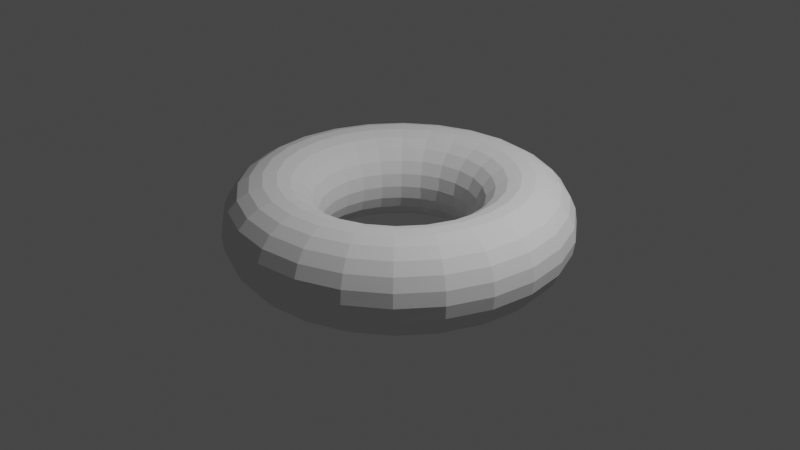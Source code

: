 # Source: airflow_tubes_v0_1.blend  (saved by Blender 3.4.6; exported with 4.5.12 LTS)
import bpy
from mathutils import Matrix  # noqa: F401  (used for matrix-valued properties, if any)

bpy.ops.wm.read_factory_settings(use_empty=True)
scene = bpy.context.scene
scene.name = 'Scene'

# ---- collections
col_collection = bpy.data.collections.new('Collection'); scene.collection.children.link(col_collection)

# ---- world
world_world = bpy.data.worlds.new('World'); scene.world = world_world
world_world.use_nodes = True; world_world.node_tree.nodes.clear()
_N = world_world.node_tree.nodes; _L = world_world.node_tree.links
n0 = _N.new('ShaderNodeOutputWorld'); n0.name = 'World Output'; n0.location = (300, 300)
n1 = _N.new('ShaderNodeBackground'); n1.name = 'Background'; n1.location = (10, 300)
n1.inputs[0].default_value = (0.05088, 0.05088, 0.05088, 1.0)
_L.new(n1.outputs[0], n0.inputs[0])
n0.is_active_output = True
world_world.color = (0.05088, 0.05088, 0.05088)
world_world.use_sun_shadow = False
world_world.sun_shadow_jitter_overblur = 0.0

# ---- cameras
cam_camera = bpy.data.cameras.new('Camera')
cam_camera.clip_end = 100.0
cam_camera.ortho_scale = 7.314

# ---- lights
light_light = bpy.data.lights.new('Light', 'POINT')
light_light.transmission_factor = 0.0
light_light.energy = 1000.0
light_light.shadow_soft_size = 0.1
light_light.shadow_maximum_resolution = 0.006
light_light.use_absolute_resolution = True

# ---- meshes
me_torus = bpy.data.meshes.new('Torus')
me_torus.from_pydata([(1.79, 0.0, 0.0), (1.77, 0.0, 0.1409), (1.711, 0.0, 0.2703), (1.617, 0.0, 0.3779), (1.498, 0.0, 0.4548), (1.361, 0.0, 0.4949), (1.219, 0.0, 0.4949), (1.082, 0.0, 0.4548), (0.9626, 0.0, 0.3779), (0.8694, 0.0, 0.2703), (0.8103, 0.0, 0.1409), (0.79, 0.0, 2.833e-16), (0.8103, 0.0, -0.1409), (0.8694, 0.0, -0.2703), (0.9626, 0.0, -0.3779), (1.082, 0.0, -0.4548), (1.219, 0.0, -0.4949), (1.361, 0.0, -0.4949), (1.498, 0.0, -0.4548), (1.617, 0.0, -0.3779), (1.711, 0.0, -0.2703), (1.77, 0.0, -0.1409), (1.729, 0.4633, 0.0), (1.709, 0.458, 0.1409), (1.652, 0.4427, 0.2703), (1.562, 0.4186, 0.3779), (1.447, 0.3876, 0.4548), (1.315, 0.3523, 0.4949), (1.177, 0.3155, 0.4949), (1.045, 0.2801, 0.4548), (0.9298, 0.2491, 0.3779), (0.8397, 0.225, 0.2703), (0.7826, 0.2097, 0.1409), (0.7631, 0.2045, 2.833e-16), (0.7826, 0.2097, -0.1409), (0.8397, 0.225, -0.2703), (0.9298, 0.2491, -0.3779), (1.045, 0.2801, -0.4548), (1.177, 0.3155, -0.4949), (1.315, 0.3523, -0.4949), (1.447, 0.3876, -0.4548), (1.562, 0.4186, -0.3779), (1.652, 0.4427, -0.2703), (1.709, 0.458, -0.1409), (1.55, 0.895, 0.0), (1.533, 0.8849, 0.1409), (1.481, 0.8553, 0.2703), (1.401, 0.8087, 0.3779), (1.297, 0.7489, 0.4548), (1.179, 0.6806, 0.4949), (1.056, 0.6094, 0.4949), (0.9373, 0.5411, 0.4548), (0.8336, 0.4813, 0.3779), (0.7529, 0.4347, 0.2703), (0.7017, 0.4051, 0.1409), (0.6842, 0.395, 2.833e-16), (0.7017, 0.4051, -0.1409), (0.7529, 0.4347, -0.2703), (0.8336, 0.4813, -0.3779), (0.9373, 0.5411, -0.4548), (1.056, 0.6094, -0.4949), (1.179, 0.6806, -0.4949), (1.297, 0.7489, -0.4548), (1.401, 0.8087, -0.3779), (1.481, 0.8553, -0.2703), (1.533, 0.8849, -0.1409), (1.266, 1.266, 0.0), (1.251, 1.251, 0.1409), (1.21, 1.21, 0.2703), (1.144, 1.144, 0.3779), (1.059, 1.059, 0.4548), (0.9625, 0.9625, 0.4949), (0.8619, 0.8619, 0.4949), (0.7653, 0.7653, 0.4548), (0.6806, 0.6806, 0.3779), (0.6147, 0.6147, 0.2703), (0.5729, 0.5729, 0.1409), (0.5586, 0.5586, 2.833e-16), (0.5729, 0.5729, -0.1409), (0.6147, 0.6147, -0.2703), (0.6806, 0.6806, -0.3779), (0.7653, 0.7653, -0.4548), (0.8619, 0.8619, -0.4949), (0.9625, 0.9625, -0.4949), (1.059, 1.059, -0.4548), (1.144, 1.144, -0.3779), (1.21, 1.21, -0.2703), (1.251, 1.251, -0.1409), (0.895, 1.55, 0.0), (0.8849, 1.533, 0.1409), (0.8553, 1.481, 0.2703), (0.8087, 1.401, 0.3779), (0.7489, 1.297, 0.4548), (0.6806, 1.179, 0.4949), (0.6094, 1.056, 0.4949), (0.5411, 0.9373, 0.4548), (0.4813, 0.8336, 0.3779), (0.4347, 0.7529, 0.2703), (0.4051, 0.7017, 0.1409), (0.395, 0.6842, 2.833e-16), (0.4051, 0.7017, -0.1409), (0.4347, 0.7529, -0.2703), (0.4813, 0.8336, -0.3779), (0.5411, 0.9373, -0.4548), (0.6094, 1.056, -0.4949), (0.6806, 1.179, -0.4949), (0.7489, 1.297, -0.4548), (0.8087, 1.401, -0.3779), (0.8553, 1.481, -0.2703), (0.8849, 1.533, -0.1409), (0.4633, 1.729, 0.0), (0.458, 1.709, 0.1409), (0.4427, 1.652, 0.2703), (0.4186, 1.562, 0.3779), (0.3876, 1.447, 0.4548), (0.3523, 1.315, 0.4949), (0.3155, 1.177, 0.4949), (0.2801, 1.045, 0.4548), (0.2491, 0.9298, 0.3779), (0.225, 0.8397, 0.2703), (0.2097, 0.7826, 0.1409), (0.2045, 0.7631, 2.833e-16), (0.2097, 0.7826, -0.1409), (0.225, 0.8397, -0.2703), (0.2491, 0.9298, -0.3779), (0.2801, 1.045, -0.4548), (0.3155, 1.177, -0.4949), (0.3523, 1.315, -0.4949), (0.3876, 1.447, -0.4548), (0.4186, 1.562, -0.3779), (0.4427, 1.652, -0.2703), (0.458, 1.709, -0.1409), (1.351e-07, 1.79, 0.0), (1.336e-07, 1.77, 0.1409), (1.291e-07, 1.711, 0.2703), (1.221e-07, 1.617, 0.3779), (1.131e-07, 1.498, 0.4548), (1.028e-07, 1.361, 0.4949), (9.202e-08, 1.219, 0.4949), (8.171e-08, 1.082, 0.4548), (7.267e-08, 0.9626, 0.3779), (6.564e-08, 0.8694, 0.2703), (6.117e-08, 0.8103, 0.1409), (5.964e-08, 0.79, 2.833e-16), (6.117e-08, 0.8103, -0.1409), (6.564e-08, 0.8694, -0.2703), (7.267e-08, 0.9626, -0.3779), (8.171e-08, 1.082, -0.4548), (9.202e-08, 1.219, -0.4949), (1.028e-07, 1.361, -0.4949), (1.131e-07, 1.498, -0.4548), (1.221e-07, 1.617, -0.3779), (1.291e-07, 1.711, -0.2703), (1.336e-07, 1.77, -0.1409), (-0.4633, 1.729, 0.0), (-0.458, 1.709, 0.1409), (-0.4427, 1.652, 0.2703), (-0.4186, 1.562, 0.3779), (-0.3876, 1.447, 0.4548), (-0.3523, 1.315, 0.4949), (-0.3155, 1.177, 0.4949), (-0.2801, 1.045, 0.4548), (-0.2491, 0.9298, 0.3779), (-0.225, 0.8398, 0.2703), (-0.2097, 0.7826, 0.1409), (-0.2045, 0.7631, 2.833e-16), (-0.2097, 0.7826, -0.1409), (-0.225, 0.8398, -0.2703), (-0.2491, 0.9298, -0.3779), (-0.2801, 1.045, -0.4548), (-0.3155, 1.177, -0.4949), (-0.3523, 1.315, -0.4949), (-0.3876, 1.447, -0.4548), (-0.4186, 1.562, -0.3779), (-0.4427, 1.652, -0.2703), (-0.458, 1.709, -0.1409), (-0.895, 1.55, 0.0), (-0.8849, 1.533, 0.1409), (-0.8553, 1.481, 0.2703), (-0.8087, 1.401, 0.3779), (-0.7489, 1.297, 0.4548), (-0.6806, 1.179, 0.4949), (-0.6094, 1.056, 0.4949), (-0.5411, 0.9373, 0.4548), (-0.4813, 0.8336, 0.3779), (-0.4347, 0.7529, 0.2703), (-0.4051, 0.7017, 0.1409), (-0.395, 0.6842, 2.833e-16), (-0.4051, 0.7017, -0.1409), (-0.4347, 0.7529, -0.2703), (-0.4813, 0.8336, -0.3779), (-0.5411, 0.9373, -0.4548), (-0.6094, 1.056, -0.4949), (-0.6806, 1.179, -0.4949), (-0.7489, 1.297, -0.4548), (-0.8087, 1.401, -0.3779), (-0.8553, 1.481, -0.2703), (-0.8849, 1.533, -0.1409), (-1.266, 1.266, 0.0), (-1.251, 1.251, 0.1409), (-1.21, 1.21, 0.2703), (-1.144, 1.144, 0.3779), (-1.059, 1.059, 0.4548), (-0.9625, 0.9625, 0.4949), (-0.8619, 0.8619, 0.4949), (-0.7653, 0.7653, 0.4548), (-0.6806, 0.6806, 0.3779), (-0.6147, 0.6147, 0.2703), (-0.5729, 0.5729, 0.1409), (-0.5586, 0.5586, 2.833e-16), (-0.5729, 0.5729, -0.1409), (-0.6147, 0.6147, -0.2703), (-0.6806, 0.6806, -0.3779), (-0.7653, 0.7653, -0.4548), (-0.8619, 0.8619, -0.4949), (-0.9625, 0.9625, -0.4949), (-1.059, 1.059, -0.4548), (-1.144, 1.144, -0.3779), (-1.21, 1.21, -0.2703), (-1.251, 1.251, -0.1409), (-1.55, 0.895, 0.0), (-1.533, 0.8849, 0.1409), (-1.481, 0.8553, 0.2703), (-1.401, 0.8087, 0.3779), (-1.297, 0.7489, 0.4548), (-1.179, 0.6806, 0.4949), (-1.056, 0.6094, 0.4949), (-0.9373, 0.5411, 0.4548), (-0.8336, 0.4813, 0.3779), (-0.7529, 0.4347, 0.2703), (-0.7017, 0.4051, 0.1409), (-0.6842, 0.395, 2.833e-16), (-0.7017, 0.4051, -0.1409), (-0.7529, 0.4347, -0.2703), (-0.8336, 0.4813, -0.3779), (-0.9373, 0.5411, -0.4548), (-1.056, 0.6094, -0.4949), (-1.179, 0.6806, -0.4949), (-1.297, 0.7489, -0.4548), (-1.401, 0.8087, -0.3779), (-1.481, 0.8553, -0.2703), (-1.533, 0.8849, -0.1409), (-1.729, 0.4633, 0.0), (-1.709, 0.458, 0.1409), (-1.652, 0.4427, 0.2703), (-1.562, 0.4186, 0.3779), (-1.447, 0.3876, 0.4548), (-1.315, 0.3523, 0.4949), (-1.177, 0.3155, 0.4949), (-1.045, 0.2801, 0.4548), (-0.9298, 0.2491, 0.3779), (-0.8398, 0.225, 0.2703), (-0.7826, 0.2097, 0.1409), (-0.7631, 0.2045, 2.833e-16), (-0.7826, 0.2097, -0.1409), (-0.8398, 0.225, -0.2703), (-0.9298, 0.2491, -0.3779), (-1.045, 0.2801, -0.4548), (-1.177, 0.3155, -0.4949), (-1.315, 0.3523, -0.4949), (-1.447, 0.3876, -0.4548), (-1.562, 0.4186, -0.3779), (-1.652, 0.4427, -0.2703), (-1.709, 0.458, -0.1409), (-1.79, 1.565e-07, 0.0), (-1.77, 1.547e-07, 0.1409), (-1.711, 1.495e-07, 0.2703), (-1.617, 1.414e-07, 0.3779), (-1.498, 1.309e-07, 0.4548), (-1.361, 1.19e-07, 0.4949), (-1.219, 1.066e-07, 0.4949), (-1.082, 9.462e-08, 0.4548), (-0.9626, 8.415e-08, 0.3779), (-0.8694, 7.6e-08, 0.2703), (-0.8103, 7.083e-08, 0.1409), (-0.79, 6.906e-08, 2.833e-16), (-0.8103, 7.083e-08, -0.1409), (-0.8694, 7.6e-08, -0.2703), (-0.9626, 8.415e-08, -0.3779), (-1.082, 9.462e-08, -0.4548), (-1.219, 1.066e-07, -0.4949), (-1.361, 1.19e-07, -0.4949), (-1.498, 1.309e-07, -0.4548), (-1.617, 1.414e-07, -0.3779), (-1.711, 1.495e-07, -0.2703), (-1.77, 1.547e-07, -0.1409), (-1.729, -0.4633, 0.0), (-1.709, -0.458, 0.1409), (-1.652, -0.4427, 0.2703), (-1.562, -0.4186, 0.3779), (-1.447, -0.3876, 0.4548), (-1.315, -0.3523, 0.4949), (-1.177, -0.3155, 0.4949), (-1.045, -0.2801, 0.4548), (-0.9298, -0.2491, 0.3779), (-0.8398, -0.225, 0.2703), (-0.7826, -0.2097, 0.1409), (-0.7631, -0.2045, 2.833e-16), (-0.7826, -0.2097, -0.1409), (-0.8398, -0.225, -0.2703), (-0.9298, -0.2491, -0.3779), (-1.045, -0.2801, -0.4548), (-1.177, -0.3155, -0.4949), (-1.315, -0.3523, -0.4949), (-1.447, -0.3876, -0.4548), (-1.562, -0.4186, -0.3779), (-1.652, -0.4427, -0.2703), (-1.709, -0.458, -0.1409), (-1.55, -0.895, 0.0), (-1.533, -0.8849, 0.1409), (-1.481, -0.8553, 0.2703), (-1.401, -0.8087, 0.3779), (-1.297, -0.7489, 0.4548), (-1.179, -0.6806, 0.4949), (-1.056, -0.6094, 0.4949), (-0.9373, -0.5411, 0.4548), (-0.8336, -0.4813, 0.3779), (-0.7529, -0.4347, 0.2703), (-0.7017, -0.4051, 0.1409), (-0.6842, -0.395, 2.833e-16), (-0.7017, -0.4051, -0.1409), (-0.7529, -0.4347, -0.2703), (-0.8336, -0.4813, -0.3779), (-0.9373, -0.5411, -0.4548), (-1.056, -0.6094, -0.4949), (-1.179, -0.6806, -0.4949), (-1.297, -0.7489, -0.4548), (-1.401, -0.8087, -0.3779), (-1.481, -0.8553, -0.2703), (-1.533, -0.8849, -0.1409), (-1.266, -1.266, 0.0), (-1.251, -1.251, 0.1409), (-1.21, -1.21, 0.2703), (-1.144, -1.144, 0.3779), (-1.059, -1.059, 0.4548), (-0.9625, -0.9625, 0.4949), (-0.8619, -0.8619, 0.4949), (-0.7653, -0.7653, 0.4548), (-0.6806, -0.6806, 0.3779), (-0.6147, -0.6147, 0.2703), (-0.5729, -0.5729, 0.1409), (-0.5586, -0.5586, 2.833e-16), (-0.5729, -0.5729, -0.1409), (-0.6147, -0.6147, -0.2703), (-0.6806, -0.6806, -0.3779), (-0.7653, -0.7653, -0.4548), (-0.8619, -0.8619, -0.4949), (-0.9625, -0.9625, -0.4949), (-1.059, -1.059, -0.4548), (-1.144, -1.144, -0.3779), (-1.21, -1.21, -0.2703), (-1.251, -1.251, -0.1409), (-0.895, -1.55, 0.0), (-0.8849, -1.533, 0.1409), (-0.8553, -1.481, 0.2703), (-0.8087, -1.401, 0.3779), (-0.7489, -1.297, 0.4548), (-0.6806, -1.179, 0.4949), (-0.6094, -1.056, 0.4949), (-0.5411, -0.9373, 0.4548), (-0.4813, -0.8336, 0.3779), (-0.4347, -0.7529, 0.2703), (-0.4051, -0.7017, 0.1409), (-0.395, -0.6842, 2.833e-16), (-0.4051, -0.7017, -0.1409), (-0.4347, -0.7529, -0.2703), (-0.4813, -0.8336, -0.3779), (-0.5411, -0.9373, -0.4548), (-0.6094, -1.056, -0.4949), (-0.6806, -1.179, -0.4949), (-0.7489, -1.297, -0.4548), (-0.8087, -1.401, -0.3779), (-0.8553, -1.481, -0.2703), (-0.8849, -1.533, -0.1409), (-0.4633, -1.729, 0.0), (-0.458, -1.709, 0.1409), (-0.4427, -1.652, 0.2703), (-0.4186, -1.562, 0.3779), (-0.3876, -1.447, 0.4548), (-0.3523, -1.315, 0.4949), (-0.3155, -1.177, 0.4949), (-0.2801, -1.045, 0.4548), (-0.2491, -0.9298, 0.3779), (-0.225, -0.8397, 0.2703), (-0.2097, -0.7826, 0.1409), (-0.2045, -0.7631, 2.833e-16), (-0.2097, -0.7826, -0.1409), (-0.225, -0.8397, -0.2703), (-0.2491, -0.9298, -0.3779), (-0.2801, -1.045, -0.4548), (-0.3155, -1.177, -0.4949), (-0.3523, -1.315, -0.4949), (-0.3876, -1.447, -0.4548), (-0.4186, -1.562, -0.3779), (-0.4427, -1.652, -0.2703), (-0.458, -1.709, -0.1409), (1.351e-07, -1.79, 0.0), (1.336e-07, -1.77, 0.1409), (1.291e-07, -1.711, 0.2703), (1.221e-07, -1.617, 0.3779), (1.131e-07, -1.498, 0.4548), (1.028e-07, -1.361, 0.4949), (9.202e-08, -1.219, 0.4949), (8.171e-08, -1.082, 0.4548), (7.267e-08, -0.9626, 0.3779), (6.564e-08, -0.8694, 0.2703), (6.117e-08, -0.8103, 0.1409), (5.964e-08, -0.79, 2.833e-16), (6.117e-08, -0.8103, -0.1409), (6.564e-08, -0.8694, -0.2703), (7.267e-08, -0.9626, -0.3779), (8.171e-08, -1.082, -0.4548), (9.202e-08, -1.219, -0.4949), (1.028e-07, -1.361, -0.4949), (1.131e-07, -1.498, -0.4548), (1.221e-07, -1.617, -0.3779), (1.291e-07, -1.711, -0.2703), (1.336e-07, -1.77, -0.1409), (0.4633, -1.729, 0.0), (0.458, -1.709, 0.1409), (0.4427, -1.652, 0.2703), (0.4186, -1.562, 0.3779), (0.3876, -1.447, 0.4548), (0.3523, -1.315, 0.4949), (0.3155, -1.177, 0.4949), (0.2801, -1.045, 0.4548), (0.2491, -0.9298, 0.3779), (0.225, -0.8398, 0.2703), (0.2097, -0.7826, 0.1409), (0.2045, -0.7631, 2.833e-16), (0.2097, -0.7826, -0.1409), (0.225, -0.8398, -0.2703), (0.2491, -0.9298, -0.3779), (0.2801, -1.045, -0.4548), (0.3155, -1.177, -0.4949), (0.3523, -1.315, -0.4949), (0.3876, -1.447, -0.4548), (0.4186, -1.562, -0.3779), (0.4427, -1.652, -0.2703), (0.458, -1.709, -0.1409), (0.895, -1.55, 0.0), (0.8849, -1.533, 0.1409), (0.8553, -1.481, 0.2703), (0.8087, -1.401, 0.3779), (0.7489, -1.297, 0.4548), (0.6806, -1.179, 0.4949), (0.6094, -1.056, 0.4949), (0.5411, -0.9373, 0.4548), (0.4813, -0.8336, 0.3779), (0.4347, -0.7529, 0.2703), (0.4051, -0.7017, 0.1409), (0.395, -0.6842, 2.833e-16), (0.4051, -0.7017, -0.1409), (0.4347, -0.7529, -0.2703), (0.4813, -0.8336, -0.3779), (0.5411, -0.9373, -0.4548), (0.6094, -1.056, -0.4949), (0.6806, -1.179, -0.4949), (0.7489, -1.297, -0.4548), (0.8087, -1.401, -0.3779), (0.8553, -1.481, -0.2703), (0.8849, -1.533, -0.1409), (1.266, -1.266, 0.0), (1.251, -1.251, 0.1409), (1.21, -1.21, 0.2703), (1.144, -1.144, 0.3779), (1.059, -1.059, 0.4548), (0.9625, -0.9625, 0.4949), (0.8619, -0.8619, 0.4949), (0.7653, -0.7653, 0.4548), (0.6806, -0.6806, 0.3779), (0.6147, -0.6147, 0.2703), (0.5729, -0.5729, 0.1409), (0.5586, -0.5586, 2.833e-16), (0.5729, -0.5729, -0.1409), (0.6147, -0.6147, -0.2703), (0.6806, -0.6806, -0.3779), (0.7653, -0.7653, -0.4548), (0.8619, -0.8619, -0.4949), (0.9625, -0.9625, -0.4949), (1.059, -1.059, -0.4548), (1.144, -1.144, -0.3779), (1.21, -1.21, -0.2703), (1.251, -1.251, -0.1409), (1.55, -0.895, 0.0), (1.533, -0.8849, 0.1409), (1.481, -0.8553, 0.2703), (1.401, -0.8087, 0.3779), (1.297, -0.7489, 0.4548), (1.179, -0.6806, 0.4949), (1.056, -0.6094, 0.4949), (0.9373, -0.5411, 0.4548), (0.8336, -0.4813, 0.3779), (0.7529, -0.4347, 0.2703), (0.7017, -0.4051, 0.1409), (0.6842, -0.395, 2.833e-16), (0.7017, -0.4051, -0.1409), (0.7529, -0.4347, -0.2703), (0.8336, -0.4813, -0.3779), (0.9373, -0.5411, -0.4548), (1.056, -0.6094, -0.4949), (1.179, -0.6806, -0.4949), (1.297, -0.7489, -0.4548), (1.401, -0.8087, -0.3779), (1.481, -0.8553, -0.2703), (1.533, -0.8849, -0.1409), (1.729, -0.4633, 0.0), (1.709, -0.458, 0.1409), (1.652, -0.4427, 0.2703), (1.562, -0.4186, 0.3779), (1.447, -0.3876, 0.4548), (1.315, -0.3523, 0.4949), (1.177, -0.3155, 0.4949), (1.045, -0.2801, 0.4548), (0.9298, -0.2491, 0.3779), (0.8398, -0.225, 0.2703), (0.7826, -0.2097, 0.1409), (0.7631, -0.2045, 2.833e-16), (0.7826, -0.2097, -0.1409), (0.8398, -0.225, -0.2703), (0.9298, -0.2491, -0.3779), (1.045, -0.2801, -0.4548), (1.177, -0.3155, -0.4949), (1.315, -0.3523, -0.4949), (1.447, -0.3876, -0.4548), (1.562, -0.4186, -0.3779), (1.652, -0.4427, -0.2703), (1.709, -0.458, -0.1409)], [], [(0, 22, 23, 1), (1, 23, 24, 2), (2, 24, 25, 3), (3, 25, 26, 4), (4, 26, 27, 5), (5, 27, 28, 6), (6, 28, 29, 7), (7, 29, 30, 8), (8, 30, 31, 9), (9, 31, 32, 10), (10, 32, 33, 11), (11, 33, 34, 12), (12, 34, 35, 13), (13, 35, 36, 14), (14, 36, 37, 15), (15, 37, 38, 16), (16, 38, 39, 17), (17, 39, 40, 18), (18, 40, 41, 19), (19, 41, 42, 20), (20, 42, 43, 21), (21, 43, 22, 0), (22, 44, 45, 23), (23, 45, 46, 24), (24, 46, 47, 25), (25, 47, 48, 26), (26, 48, 49, 27), (27, 49, 50, 28), (28, 50, 51, 29), (29, 51, 52, 30), (30, 52, 53, 31), (31, 53, 54, 32), (32, 54, 55, 33), (33, 55, 56, 34), (34, 56, 57, 35), (35, 57, 58, 36), (36, 58, 59, 37), (37, 59, 60, 38), (38, 60, 61, 39), (39, 61, 62, 40), (40, 62, 63, 41), (41, 63, 64, 42), (42, 64, 65, 43), (43, 65, 44, 22), (44, 66, 67, 45), (45, 67, 68, 46), (46, 68, 69, 47), (47, 69, 70, 48), (48, 70, 71, 49), (49, 71, 72, 50), (50, 72, 73, 51), (51, 73, 74, 52), (52, 74, 75, 53), (53, 75, 76, 54), (54, 76, 77, 55), (55, 77, 78, 56), (56, 78, 79, 57), (57, 79, 80, 58), (58, 80, 81, 59), (59, 81, 82, 60), (60, 82, 83, 61), (61, 83, 84, 62), (62, 84, 85, 63), (63, 85, 86, 64), (64, 86, 87, 65), (65, 87, 66, 44), (66, 88, 89, 67), (67, 89, 90, 68), (68, 90, 91, 69), (69, 91, 92, 70), (70, 92, 93, 71), (71, 93, 94, 72), (72, 94, 95, 73), (73, 95, 96, 74), (74, 96, 97, 75), (75, 97, 98, 76), (76, 98, 99, 77), (77, 99, 100, 78), (78, 100, 101, 79), (79, 101, 102, 80), (80, 102, 103, 81), (81, 103, 104, 82), (82, 104, 105, 83), (83, 105, 106, 84), (84, 106, 107, 85), (85, 107, 108, 86), (86, 108, 109, 87), (87, 109, 88, 66), (88, 110, 111, 89), (89, 111, 112, 90), (90, 112, 113, 91), (91, 113, 114, 92), (92, 114, 115, 93), (93, 115, 116, 94), (94, 116, 117, 95), (95, 117, 118, 96), (96, 118, 119, 97), (97, 119, 120, 98), (98, 120, 121, 99), (99, 121, 122, 100), (100, 122, 123, 101), (101, 123, 124, 102), (102, 124, 125, 103), (103, 125, 126, 104), (104, 126, 127, 105), (105, 127, 128, 106), (106, 128, 129, 107), (107, 129, 130, 108), (108, 130, 131, 109), (109, 131, 110, 88), (110, 132, 133, 111), (111, 133, 134, 112), (112, 134, 135, 113), (113, 135, 136, 114), (114, 136, 137, 115), (115, 137, 138, 116), (116, 138, 139, 117), (117, 139, 140, 118), (118, 140, 141, 119), (119, 141, 142, 120), (120, 142, 143, 121), (121, 143, 144, 122), (122, 144, 145, 123), (123, 145, 146, 124), (124, 146, 147, 125), (125, 147, 148, 126), (126, 148, 149, 127), (127, 149, 150, 128), (128, 150, 151, 129), (129, 151, 152, 130), (130, 152, 153, 131), (131, 153, 132, 110), (132, 154, 155, 133), (133, 155, 156, 134), (134, 156, 157, 135), (135, 157, 158, 136), (136, 158, 159, 137), (137, 159, 160, 138), (138, 160, 161, 139), (139, 161, 162, 140), (140, 162, 163, 141), (141, 163, 164, 142), (142, 164, 165, 143), (143, 165, 166, 144), (144, 166, 167, 145), (145, 167, 168, 146), (146, 168, 169, 147), (147, 169, 170, 148), (148, 170, 171, 149), (149, 171, 172, 150), (150, 172, 173, 151), (151, 173, 174, 152), (152, 174, 175, 153), (153, 175, 154, 132), (154, 176, 177, 155), (155, 177, 178, 156), (156, 178, 179, 157), (157, 179, 180, 158), (158, 180, 181, 159), (159, 181, 182, 160), (160, 182, 183, 161), (161, 183, 184, 162), (162, 184, 185, 163), (163, 185, 186, 164), (164, 186, 187, 165), (165, 187, 188, 166), (166, 188, 189, 167), (167, 189, 190, 168), (168, 190, 191, 169), (169, 191, 192, 170), (170, 192, 193, 171), (171, 193, 194, 172), (172, 194, 195, 173), (173, 195, 196, 174), (174, 196, 197, 175), (175, 197, 176, 154), (176, 198, 199, 177), (177, 199, 200, 178), (178, 200, 201, 179), (179, 201, 202, 180), (180, 202, 203, 181), (181, 203, 204, 182), (182, 204, 205, 183), (183, 205, 206, 184), (184, 206, 207, 185), (185, 207, 208, 186), (186, 208, 209, 187), (187, 209, 210, 188), (188, 210, 211, 189), (189, 211, 212, 190), (190, 212, 213, 191), (191, 213, 214, 192), (192, 214, 215, 193), (193, 215, 216, 194), (194, 216, 217, 195), (195, 217, 218, 196), (196, 218, 219, 197), (197, 219, 198, 176), (198, 220, 221, 199), (199, 221, 222, 200), (200, 222, 223, 201), (201, 223, 224, 202), (202, 224, 225, 203), (203, 225, 226, 204), (204, 226, 227, 205), (205, 227, 228, 206), (206, 228, 229, 207), (207, 229, 230, 208), (208, 230, 231, 209), (209, 231, 232, 210), (210, 232, 233, 211), (211, 233, 234, 212), (212, 234, 235, 213), (213, 235, 236, 214), (214, 236, 237, 215), (215, 237, 238, 216), (216, 238, 239, 217), (217, 239, 240, 218), (218, 240, 241, 219), (219, 241, 220, 198), (220, 242, 243, 221), (221, 243, 244, 222), (222, 244, 245, 223), (223, 245, 246, 224), (224, 246, 247, 225), (225, 247, 248, 226), (226, 248, 249, 227), (227, 249, 250, 228), (228, 250, 251, 229), (229, 251, 252, 230), (230, 252, 253, 231), (231, 253, 254, 232), (232, 254, 255, 233), (233, 255, 256, 234), (234, 256, 257, 235), (235, 257, 258, 236), (236, 258, 259, 237), (237, 259, 260, 238), (238, 260, 261, 239), (239, 261, 262, 240), (240, 262, 263, 241), (241, 263, 242, 220), (242, 264, 265, 243), (243, 265, 266, 244), (244, 266, 267, 245), (245, 267, 268, 246), (246, 268, 269, 247), (247, 269, 270, 248), (248, 270, 271, 249), (249, 271, 272, 250), (250, 272, 273, 251), (251, 273, 274, 252), (252, 274, 275, 253), (253, 275, 276, 254), (254, 276, 277, 255), (255, 277, 278, 256), (256, 278, 279, 257), (257, 279, 280, 258), (258, 280, 281, 259), (259, 281, 282, 260), (260, 282, 283, 261), (261, 283, 284, 262), (262, 284, 285, 263), (263, 285, 264, 242), (264, 286, 287, 265), (265, 287, 288, 266), (266, 288, 289, 267), (267, 289, 290, 268), (268, 290, 291, 269), (269, 291, 292, 270), (270, 292, 293, 271), (271, 293, 294, 272), (272, 294, 295, 273), (273, 295, 296, 274), (274, 296, 297, 275), (275, 297, 298, 276), (276, 298, 299, 277), (277, 299, 300, 278), (278, 300, 301, 279), (279, 301, 302, 280), (280, 302, 303, 281), (281, 303, 304, 282), (282, 304, 305, 283), (283, 305, 306, 284), (284, 306, 307, 285), (285, 307, 286, 264), (286, 308, 309, 287), (287, 309, 310, 288), (288, 310, 311, 289), (289, 311, 312, 290), (290, 312, 313, 291), (291, 313, 314, 292), (292, 314, 315, 293), (293, 315, 316, 294), (294, 316, 317, 295), (295, 317, 318, 296), (296, 318, 319, 297), (297, 319, 320, 298), (298, 320, 321, 299), (299, 321, 322, 300), (300, 322, 323, 301), (301, 323, 324, 302), (302, 324, 325, 303), (303, 325, 326, 304), (304, 326, 327, 305), (305, 327, 328, 306), (306, 328, 329, 307), (307, 329, 308, 286), (308, 330, 331, 309), (309, 331, 332, 310), (310, 332, 333, 311), (311, 333, 334, 312), (312, 334, 335, 313), (313, 335, 336, 314), (314, 336, 337, 315), (315, 337, 338, 316), (316, 338, 339, 317), (317, 339, 340, 318), (318, 340, 341, 319), (319, 341, 342, 320), (320, 342, 343, 321), (321, 343, 344, 322), (322, 344, 345, 323), (323, 345, 346, 324), (324, 346, 347, 325), (325, 347, 348, 326), (326, 348, 349, 327), (327, 349, 350, 328), (328, 350, 351, 329), (329, 351, 330, 308), (330, 352, 353, 331), (331, 353, 354, 332), (332, 354, 355, 333), (333, 355, 356, 334), (334, 356, 357, 335), (335, 357, 358, 336), (336, 358, 359, 337), (337, 359, 360, 338), (338, 360, 361, 339), (339, 361, 362, 340), (340, 362, 363, 341), (341, 363, 364, 342), (342, 364, 365, 343), (343, 365, 366, 344), (344, 366, 367, 345), (345, 367, 368, 346), (346, 368, 369, 347), (347, 369, 370, 348), (348, 370, 371, 349), (349, 371, 372, 350), (350, 372, 373, 351), (351, 373, 352, 330), (352, 374, 375, 353), (353, 375, 376, 354), (354, 376, 377, 355), (355, 377, 378, 356), (356, 378, 379, 357), (357, 379, 380, 358), (358, 380, 381, 359), (359, 381, 382, 360), (360, 382, 383, 361), (361, 383, 384, 362), (362, 384, 385, 363), (363, 385, 386, 364), (364, 386, 387, 365), (365, 387, 388, 366), (366, 388, 389, 367), (367, 389, 390, 368), (368, 390, 391, 369), (369, 391, 392, 370), (370, 392, 393, 371), (371, 393, 394, 372), (372, 394, 395, 373), (373, 395, 374, 352), (374, 396, 397, 375), (375, 397, 398, 376), (376, 398, 399, 377), (377, 399, 400, 378), (378, 400, 401, 379), (379, 401, 402, 380), (380, 402, 403, 381), (381, 403, 404, 382), (382, 404, 405, 383), (383, 405, 406, 384), (384, 406, 407, 385), (385, 407, 408, 386), (386, 408, 409, 387), (387, 409, 410, 388), (388, 410, 411, 389), (389, 411, 412, 390), (390, 412, 413, 391), (391, 413, 414, 392), (392, 414, 415, 393), (393, 415, 416, 394), (394, 416, 417, 395), (395, 417, 396, 374), (396, 418, 419, 397), (397, 419, 420, 398), (398, 420, 421, 399), (399, 421, 422, 400), (400, 422, 423, 401), (401, 423, 424, 402), (402, 424, 425, 403), (403, 425, 426, 404), (404, 426, 427, 405), (405, 427, 428, 406), (406, 428, 429, 407), (407, 429, 430, 408), (408, 430, 431, 409), (409, 431, 432, 410), (410, 432, 433, 411), (411, 433, 434, 412), (412, 434, 435, 413), (413, 435, 436, 414), (414, 436, 437, 415), (415, 437, 438, 416), (416, 438, 439, 417), (417, 439, 418, 396), (418, 440, 441, 419), (419, 441, 442, 420), (420, 442, 443, 421), (421, 443, 444, 422), (422, 444, 445, 423), (423, 445, 446, 424), (424, 446, 447, 425), (425, 447, 448, 426), (426, 448, 449, 427), (427, 449, 450, 428), (428, 450, 451, 429), (429, 451, 452, 430), (430, 452, 453, 431), (431, 453, 454, 432), (432, 454, 455, 433), (433, 455, 456, 434), (434, 456, 457, 435), (435, 457, 458, 436), (436, 458, 459, 437), (437, 459, 460, 438), (438, 460, 461, 439), (439, 461, 440, 418), (440, 462, 463, 441), (441, 463, 464, 442), (442, 464, 465, 443), (443, 465, 466, 444), (444, 466, 467, 445), (445, 467, 468, 446), (446, 468, 469, 447), (447, 469, 470, 448), (448, 470, 471, 449), (449, 471, 472, 450), (450, 472, 473, 451), (451, 473, 474, 452), (452, 474, 475, 453), (453, 475, 476, 454), (454, 476, 477, 455), (455, 477, 478, 456), (456, 478, 479, 457), (457, 479, 480, 458), (458, 480, 481, 459), (459, 481, 482, 460), (460, 482, 483, 461), (461, 483, 462, 440), (462, 484, 485, 463), (463, 485, 486, 464), (464, 486, 487, 465), (465, 487, 488, 466), (466, 488, 489, 467), (467, 489, 490, 468), (468, 490, 491, 469), (469, 491, 492, 470), (470, 492, 493, 471), (471, 493, 494, 472), (472, 494, 495, 473), (473, 495, 496, 474), (474, 496, 497, 475), (475, 497, 498, 476), (476, 498, 499, 477), (477, 499, 500, 478), (478, 500, 501, 479), (479, 501, 502, 480), (480, 502, 503, 481), (481, 503, 504, 482), (482, 504, 505, 483), (483, 505, 484, 462), (484, 506, 507, 485), (485, 507, 508, 486), (486, 508, 509, 487), (487, 509, 510, 488), (488, 510, 511, 489), (489, 511, 512, 490), (490, 512, 513, 491), (491, 513, 514, 492), (492, 514, 515, 493), (493, 515, 516, 494), (494, 516, 517, 495), (495, 517, 518, 496), (496, 518, 519, 497), (497, 519, 520, 498), (498, 520, 521, 499), (499, 521, 522, 500), (500, 522, 523, 501), (501, 523, 524, 502), (502, 524, 525, 503), (503, 525, 526, 504), (504, 526, 527, 505), (505, 527, 506, 484), (506, 0, 1, 507), (507, 1, 2, 508), (508, 2, 3, 509), (509, 3, 4, 510), (510, 4, 5, 511), (511, 5, 6, 512), (512, 6, 7, 513), (513, 7, 8, 514), (514, 8, 9, 515), (515, 9, 10, 516), (516, 10, 11, 517), (517, 11, 12, 518), (518, 12, 13, 519), (519, 13, 14, 520), (520, 14, 15, 521), (521, 15, 16, 522), (522, 16, 17, 523), (523, 17, 18, 524), (524, 18, 19, 525), (525, 19, 20, 526), (526, 20, 21, 527), (527, 21, 0, 506)])
_uv = me_torus.uv_layers.new(name='UVMap')
_uv.uv.foreach_set('vector', [0.5, 0.5455, 0.5417, 0.5455, 0.5417, 0.5909, 0.5, 0.5909, 0.5, 0.5909, 0.5417, 0.5909, 0.5417, 0.6364, 0.5, 0.6364, 0.5, 0.6364, 0.5417, 0.6364, 0.5417, 0.6818, 0.5, 0.6818, 0.5, 0.6818, 0.5417, 0.6818, 0.5417, 0.7273, 0.5, 0.7273, 0.5, 0.7273, 0.5417, 0.7273, 0.5417, 0.7727, 0.5, 0.7727, 0.5, 0.7727, 0.5417, 0.7727, 0.5417, 0.8182, 0.5, 0.8182, 0.5, 0.8182, 0.5417, 0.8182, 0.5417, 0.8636, 0.5, 0.8636, 0.5, 0.8636, 0.5417, 0.8636, 0.5417, 0.9091, 0.5, 0.9091, 0.5, 0.9091, 0.5417, 0.9091, 0.5417, 0.9545, 0.5, 0.9545, 0.5, 0.9545, 0.5417, 0.9545, 0.5417, 1.0, 0.5, 1.0, 0.5, -4.441e-16, 0.5417, -4.441e-16, 0.5417, 0.04545, 0.5, 0.04545, 0.5, 0.04545, 0.5417, 0.04545, 0.5417, 0.09091, 0.5, 0.09091, 0.5, 0.09091, 0.5417, 0.09091, 0.5417, 0.1364, 0.5, 0.1364, 0.5, 0.1364, 0.5417, 0.1364, 0.5417, 0.1818, 0.5, 0.1818, 0.5, 0.1818, 0.5417, 0.1818, 0.5417, 0.2273, 0.5, 0.2273, 0.5, 0.2273, 0.5417, 0.2273, 0.5417, 0.2727, 0.5, 0.2727, 0.5, 0.2727, 0.5417, 0.2727, 0.5417, 0.3182, 0.5, 0.3182, 0.5, 0.3182, 0.5417, 0.3182, 0.5417, 0.3636, 0.5, 0.3636, 0.5, 0.3636, 0.5417, 0.3636, 0.5417, 0.4091, 0.5, 0.4091, 0.5, 0.4091, 0.5417, 0.4091, 0.5417, 0.4545, 0.5, 0.4545, 0.5, 0.4545, 0.5417, 0.4545, 0.5417, 0.5, 0.5, 0.5, 0.5, 0.5, 0.5417, 0.5, 0.5417, 0.5455, 0.5, 0.5455, 0.5417, 0.5455, 0.5833, 0.5455, 0.5833, 0.5909, 0.5417, 0.5909, 0.5417, 0.5909, 0.5833, 0.5909, 0.5833, 0.6364, 0.5417, 0.6364, 0.5417, 0.6364, 0.5833, 0.6364, 0.5833, 0.6818, 0.5417, 0.6818, 0.5417, 0.6818, 0.5833, 0.6818, 0.5833, 0.7273, 0.5417, 0.7273, 0.5417, 0.7273, 0.5833, 0.7273, 0.5833, 0.7727, 0.5417, 0.7727, 0.5417, 0.7727, 0.5833, 0.7727, 0.5833, 0.8182, 0.5417, 0.8182, 0.5417, 0.8182, 0.5833, 0.8182, 0.5833, 0.8636, 0.5417, 0.8636, 0.5417, 0.8636, 0.5833, 0.8636, 0.5833, 0.9091, 0.5417, 0.9091, 0.5417, 0.9091, 0.5833, 0.9091, 0.5833, 0.9545, 0.5417, 0.9545, 0.5417, 0.9545, 0.5833, 0.9545, 0.5833, 1.0, 0.5417, 1.0, 0.5417, -4.441e-16, 0.5833, -4.441e-16, 0.5833, 0.04545, 0.5417, 0.04545, 0.5417, 0.04545, 0.5833, 0.04545, 0.5833, 0.09091, 0.5417, 0.09091, 0.5417, 0.09091, 0.5833, 0.09091, 0.5833, 0.1364, 0.5417, 0.1364, 0.5417, 0.1364, 0.5833, 0.1364, 0.5833, 0.1818, 0.5417, 0.1818, 0.5417, 0.1818, 0.5833, 0.1818, 0.5833, 0.2273, 0.5417, 0.2273, 0.5417, 0.2273, 0.5833, 0.2273, 0.5833, 0.2727, 0.5417, 0.2727, 0.5417, 0.2727, 0.5833, 0.2727, 0.5833, 0.3182, 0.5417, 0.3182, 0.5417, 0.3182, 0.5833, 0.3182, 0.5833, 0.3636, 0.5417, 0.3636, 0.5417, 0.3636, 0.5833, 0.3636, 0.5833, 0.4091, 0.5417, 0.4091, 0.5417, 0.4091, 0.5833, 0.4091, 0.5833, 0.4545, 0.5417, 0.4545, 0.5417, 0.4545, 0.5833, 0.4545, 0.5833, 0.5, 0.5417, 0.5, 0.5417, 0.5, 0.5833, 0.5, 0.5833, 0.5455, 0.5417, 0.5455, 0.5833, 0.5455, 0.625, 0.5455, 0.625, 0.5909, 0.5833, 0.5909, 0.5833, 0.5909, 0.625, 0.5909, 0.625, 0.6364, 0.5833, 0.6364, 0.5833, 0.6364, 0.625, 0.6364, 0.625, 0.6818, 0.5833, 0.6818, 0.5833, 0.6818, 0.625, 0.6818, 0.625, 0.7273, 0.5833, 0.7273, 0.5833, 0.7273, 0.625, 0.7273, 0.625, 0.7727, 0.5833, 0.7727, 0.5833, 0.7727, 0.625, 0.7727, 0.625, 0.8182, 0.5833, 0.8182, 0.5833, 0.8182, 0.625, 0.8182, 0.625, 0.8636, 0.5833, 0.8636, 0.5833, 0.8636, 0.625, 0.8636, 0.625, 0.9091, 0.5833, 0.9091, 0.5833, 0.9091, 0.625, 0.9091, 0.625, 0.9545, 0.5833, 0.9545, 0.5833, 0.9545, 0.625, 0.9545, 0.625, 1.0, 0.5833, 1.0, 0.5833, -4.441e-16, 0.625, -4.441e-16, 0.625, 0.04545, 0.5833, 0.04545, 0.5833, 0.04545, 0.625, 0.04545, 0.625, 0.09091, 0.5833, 0.09091, 0.5833, 0.09091, 0.625, 0.09091, 0.625, 0.1364, 0.5833, 0.1364, 0.5833, 0.1364, 0.625, 0.1364, 0.625, 0.1818, 0.5833, 0.1818, 0.5833, 0.1818, 0.625, 0.1818, 0.625, 0.2273, 0.5833, 0.2273, 0.5833, 0.2273, 0.625, 0.2273, 0.625, 0.2727, 0.5833, 0.2727, 0.5833, 0.2727, 0.625, 0.2727, 0.625, 0.3182, 0.5833, 0.3182, 0.5833, 0.3182, 0.625, 0.3182, 0.625, 0.3636, 0.5833, 0.3636, 0.5833, 0.3636, 0.625, 0.3636, 0.625, 0.4091, 0.5833, 0.4091, 0.5833, 0.4091, 0.625, 0.4091, 0.625, 0.4545, 0.5833, 0.4545, 0.5833, 0.4545, 0.625, 0.4545, 0.625, 0.5, 0.5833, 0.5, 0.5833, 0.5, 0.625, 0.5, 0.625, 0.5455, 0.5833, 0.5455, 0.625, 0.5455, 0.6667, 0.5455, 0.6667, 0.5909, 0.625, 0.5909, 0.625, 0.5909, 0.6667, 0.5909, 0.6667, 0.6364, 0.625, 0.6364, 0.625, 0.6364, 0.6667, 0.6364, 0.6667, 0.6818, 0.625, 0.6818, 0.625, 0.6818, 0.6667, 0.6818, 0.6667, 0.7273, 0.625, 0.7273, 0.625, 0.7273, 0.6667, 0.7273, 0.6667, 0.7727, 0.625, 0.7727, 0.625, 0.7727, 0.6667, 0.7727, 0.6667, 0.8182, 0.625, 0.8182, 0.625, 0.8182, 0.6667, 0.8182, 0.6667, 0.8636, 0.625, 0.8636, 0.625, 0.8636, 0.6667, 0.8636, 0.6667, 0.9091, 0.625, 0.9091, 0.625, 0.9091, 0.6667, 0.9091, 0.6667, 0.9545, 0.625, 0.9545, 0.625, 0.9545, 0.6667, 0.9545, 0.6667, 1.0, 0.625, 1.0, 0.625, -4.441e-16, 0.6667, -4.441e-16, 0.6667, 0.04545, 0.625, 0.04545, 0.625, 0.04545, 0.6667, 0.04545, 0.6667, 0.09091, 0.625, 0.09091, 0.625, 0.09091, 0.6667, 0.09091, 0.6667, 0.1364, 0.625, 0.1364, 0.625, 0.1364, 0.6667, 0.1364, 0.6667, 0.1818, 0.625, 0.1818, 0.625, 0.1818, 0.6667, 0.1818, 0.6667, 0.2273, 0.625, 0.2273, 0.625, 0.2273, 0.6667, 0.2273, 0.6667, 0.2727, 0.625, 0.2727, 0.625, 0.2727, 0.6667, 0.2727, 0.6667, 0.3182, 0.625, 0.3182, 0.625, 0.3182, 0.6667, 0.3182, 0.6667, 0.3636, 0.625, 0.3636, 0.625, 0.3636, 0.6667, 0.3636, 0.6667, 0.4091, 0.625, 0.4091, 0.625, 0.4091, 0.6667, 0.4091, 0.6667, 0.4545, 0.625, 0.4545, 0.625, 0.4545, 0.6667, 0.4545, 0.6667, 0.5, 0.625, 0.5, 0.625, 0.5, 0.6667, 0.5, 0.6667, 0.5455, 0.625, 0.5455, 0.6667, 0.5455, 0.7083, 0.5455, 0.7083, 0.5909, 0.6667, 0.5909, 0.6667, 0.5909, 0.7083, 0.5909, 0.7083, 0.6364, 0.6667, 0.6364, 0.6667, 0.6364, 0.7083, 0.6364, 0.7083, 0.6818, 0.6667, 0.6818, 0.6667, 0.6818, 0.7083, 0.6818, 0.7083, 0.7273, 0.6667, 0.7273, 0.6667, 0.7273, 0.7083, 0.7273, 0.7083, 0.7727, 0.6667, 0.7727, 0.6667, 0.7727, 0.7083, 0.7727, 0.7083, 0.8182, 0.6667, 0.8182, 0.6667, 0.8182, 0.7083, 0.8182, 0.7083, 0.8636, 0.6667, 0.8636, 0.6667, 0.8636, 0.7083, 0.8636, 0.7083, 0.9091, 0.6667, 0.9091, 0.6667, 0.9091, 0.7083, 0.9091, 0.7083, 0.9545, 0.6667, 0.9545, 0.6667, 0.9545, 0.7083, 0.9545, 0.7083, 1.0, 0.6667, 1.0, 0.6667, -4.441e-16, 0.7083, -4.441e-16, 0.7083, 0.04545, 0.6667, 0.04545, 0.6667, 0.04545, 0.7083, 0.04545, 0.7083, 0.09091, 0.6667, 0.09091, 0.6667, 0.09091, 0.7083, 0.09091, 0.7083, 0.1364, 0.6667, 0.1364, 0.6667, 0.1364, 0.7083, 0.1364, 0.7083, 0.1818, 0.6667, 0.1818, 0.6667, 0.1818, 0.7083, 0.1818, 0.7083, 0.2273, 0.6667, 0.2273, 0.6667, 0.2273, 0.7083, 0.2273, 0.7083, 0.2727, 0.6667, 0.2727, 0.6667, 0.2727, 0.7083, 0.2727, 0.7083, 0.3182, 0.6667, 0.3182, 0.6667, 0.3182, 0.7083, 0.3182, 0.7083, 0.3636, 0.6667, 0.3636, 0.6667, 0.3636, 0.7083, 0.3636, 0.7083, 0.4091, 0.6667, 0.4091, 0.6667, 0.4091, 0.7083, 0.4091, 0.7083, 0.4545, 0.6667, 0.4545, 0.6667, 0.4545, 0.7083, 0.4545, 0.7083, 0.5, 0.6667, 0.5, 0.6667, 0.5, 0.7083, 0.5, 0.7083, 0.5455, 0.6667, 0.5455, 0.7083, 0.5455, 0.75, 0.5455, 0.75, 0.5909, 0.7083, 0.5909, 0.7083, 0.5909, 0.75, 0.5909, 0.75, 0.6364, 0.7083, 0.6364, 0.7083, 0.6364, 0.75, 0.6364, 0.75, 0.6818, 0.7083, 0.6818, 0.7083, 0.6818, 0.75, 0.6818, 0.75, 0.7273, 0.7083, 0.7273, 0.7083, 0.7273, 0.75, 0.7273, 0.75, 0.7727, 0.7083, 0.7727, 0.7083, 0.7727, 0.75, 0.7727, 0.75, 0.8182, 0.7083, 0.8182, 0.7083, 0.8182, 0.75, 0.8182, 0.75, 0.8636, 0.7083, 0.8636, 0.7083, 0.8636, 0.75, 0.8636, 0.75, 0.9091, 0.7083, 0.9091, 0.7083, 0.9091, 0.75, 0.9091, 0.75, 0.9545, 0.7083, 0.9545, 0.7083, 0.9545, 0.75, 0.9545, 0.75, 1.0, 0.7083, 1.0, 0.7083, -4.441e-16, 0.75, -4.441e-16, 0.75, 0.04545, 0.7083, 0.04545, 0.7083, 0.04545, 0.75, 0.04545, 0.75, 0.09091, 0.7083, 0.09091, 0.7083, 0.09091, 0.75, 0.09091, 0.75, 0.1364, 0.7083, 0.1364, 0.7083, 0.1364, 0.75, 0.1364, 0.75, 0.1818, 0.7083, 0.1818, 0.7083, 0.1818, 0.75, 0.1818, 0.75, 0.2273, 0.7083, 0.2273, 0.7083, 0.2273, 0.75, 0.2273, 0.75, 0.2727, 0.7083, 0.2727, 0.7083, 0.2727, 0.75, 0.2727, 0.75, 0.3182, 0.7083, 0.3182, 0.7083, 0.3182, 0.75, 0.3182, 0.75, 0.3636, 0.7083, 0.3636, 0.7083, 0.3636, 0.75, 0.3636, 0.75, 0.4091, 0.7083, 0.4091, 0.7083, 0.4091, 0.75, 0.4091, 0.75, 0.4545, 0.7083, 0.4545, 0.7083, 0.4545, 0.75, 0.4545, 0.75, 0.5, 0.7083, 0.5, 0.7083, 0.5, 0.75, 0.5, 0.75, 0.5455, 0.7083, 0.5455, 0.75, 0.5455, 0.7917, 0.5455, 0.7917, 0.5909, 0.75, 0.5909, 0.75, 0.5909, 0.7917, 0.5909, 0.7917, 0.6364, 0.75, 0.6364, 0.75, 0.6364, 0.7917, 0.6364, 0.7917, 0.6818, 0.75, 0.6818, 0.75, 0.6818, 0.7917, 0.6818, 0.7917, 0.7273, 0.75, 0.7273, 0.75, 0.7273, 0.7917, 0.7273, 0.7917, 0.7727, 0.75, 0.7727, 0.75, 0.7727, 0.7917, 0.7727, 0.7917, 0.8182, 0.75, 0.8182, 0.75, 0.8182, 0.7917, 0.8182, 0.7917, 0.8636, 0.75, 0.8636, 0.75, 0.8636, 0.7917, 0.8636, 0.7917, 0.9091, 0.75, 0.9091, 0.75, 0.9091, 0.7917, 0.9091, 0.7917, 0.9545, 0.75, 0.9545, 0.75, 0.9545, 0.7917, 0.9545, 0.7917, 1.0, 0.75, 1.0, 0.75, -4.441e-16, 0.7917, -4.441e-16, 0.7917, 0.04545, 0.75, 0.04545, 0.75, 0.04545, 0.7917, 0.04545, 0.7917, 0.09091, 0.75, 0.09091, 0.75, 0.09091, 0.7917, 0.09091, 0.7917, 0.1364, 0.75, 0.1364, 0.75, 0.1364, 0.7917, 0.1364, 0.7917, 0.1818, 0.75, 0.1818, 0.75, 0.1818, 0.7917, 0.1818, 0.7917, 0.2273, 0.75, 0.2273, 0.75, 0.2273, 0.7917, 0.2273, 0.7917, 0.2727, 0.75, 0.2727, 0.75, 0.2727, 0.7917, 0.2727, 0.7917, 0.3182, 0.75, 0.3182, 0.75, 0.3182, 0.7917, 0.3182, 0.7917, 0.3636, 0.75, 0.3636, 0.75, 0.3636, 0.7917, 0.3636, 0.7917, 0.4091, 0.75, 0.4091, 0.75, 0.4091, 0.7917, 0.4091, 0.7917, 0.4545, 0.75, 0.4545, 0.75, 0.4545, 0.7917, 0.4545, 0.7917, 0.5, 0.75, 0.5, 0.75, 0.5, 0.7917, 0.5, 0.7917, 0.5455, 0.75, 0.5455, 0.7917, 0.5455, 0.8333, 0.5455, 0.8333, 0.5909, 0.7917, 0.5909, 0.7917, 0.5909, 0.8333, 0.5909, 0.8333, 0.6364, 0.7917, 0.6364, 0.7917, 0.6364, 0.8333, 0.6364, 0.8333, 0.6818, 0.7917, 0.6818, 0.7917, 0.6818, 0.8333, 0.6818, 0.8333, 0.7273, 0.7917, 0.7273, 0.7917, 0.7273, 0.8333, 0.7273, 0.8333, 0.7727, 0.7917, 0.7727, 0.7917, 0.7727, 0.8333, 0.7727, 0.8333, 0.8182, 0.7917, 0.8182, 0.7917, 0.8182, 0.8333, 0.8182, 0.8333, 0.8636, 0.7917, 0.8636, 0.7917, 0.8636, 0.8333, 0.8636, 0.8333, 0.9091, 0.7917, 0.9091, 0.7917, 0.9091, 0.8333, 0.9091, 0.8333, 0.9545, 0.7917, 0.9545, 0.7917, 0.9545, 0.8333, 0.9545, 0.8333, 1.0, 0.7917, 1.0, 0.7917, -4.441e-16, 0.8333, -4.441e-16, 0.8333, 0.04545, 0.7917, 0.04545, 0.7917, 0.04545, 0.8333, 0.04545, 0.8333, 0.09091, 0.7917, 0.09091, 0.7917, 0.09091, 0.8333, 0.09091, 0.8333, 0.1364, 0.7917, 0.1364, 0.7917, 0.1364, 0.8333, 0.1364, 0.8333, 0.1818, 0.7917, 0.1818, 0.7917, 0.1818, 0.8333, 0.1818, 0.8333, 0.2273, 0.7917, 0.2273, 0.7917, 0.2273, 0.8333, 0.2273, 0.8333, 0.2727, 0.7917, 0.2727, 0.7917, 0.2727, 0.8333, 0.2727, 0.8333, 0.3182, 0.7917, 0.3182, 0.7917, 0.3182, 0.8333, 0.3182, 0.8333, 0.3636, 0.7917, 0.3636, 0.7917, 0.3636, 0.8333, 0.3636, 0.8333, 0.4091, 0.7917, 0.4091, 0.7917, 0.4091, 0.8333, 0.4091, 0.8333, 0.4545, 0.7917, 0.4545, 0.7917, 0.4545, 0.8333, 0.4545, 0.8333, 0.5, 0.7917, 0.5, 0.7917, 0.5, 0.8333, 0.5, 0.8333, 0.5455, 0.7917, 0.5455, 0.8333, 0.5455, 0.875, 0.5455, 0.875, 0.5909, 0.8333, 0.5909, 0.8333, 0.5909, 0.875, 0.5909, 0.875, 0.6364, 0.8333, 0.6364, 0.8333, 0.6364, 0.875, 0.6364, 0.875, 0.6818, 0.8333, 0.6818, 0.8333, 0.6818, 0.875, 0.6818, 0.875, 0.7273, 0.8333, 0.7273, 0.8333, 0.7273, 0.875, 0.7273, 0.875, 0.7727, 0.8333, 0.7727, 0.8333, 0.7727, 0.875, 0.7727, 0.875, 0.8182, 0.8333, 0.8182, 0.8333, 0.8182, 0.875, 0.8182, 0.875, 0.8636, 0.8333, 0.8636, 0.8333, 0.8636, 0.875, 0.8636, 0.875, 0.9091, 0.8333, 0.9091, 0.8333, 0.9091, 0.875, 0.9091, 0.875, 0.9545, 0.8333, 0.9545, 0.8333, 0.9545, 0.875, 0.9545, 0.875, 1.0, 0.8333, 1.0, 0.8333, -4.441e-16, 0.875, -4.441e-16, 0.875, 0.04545, 0.8333, 0.04545, 0.8333, 0.04545, 0.875, 0.04545, 0.875, 0.09091, 0.8333, 0.09091, 0.8333, 0.09091, 0.875, 0.09091, 0.875, 0.1364, 0.8333, 0.1364, 0.8333, 0.1364, 0.875, 0.1364, 0.875, 0.1818, 0.8333, 0.1818, 0.8333, 0.1818, 0.875, 0.1818, 0.875, 0.2273, 0.8333, 0.2273, 0.8333, 0.2273, 0.875, 0.2273, 0.875, 0.2727, 0.8333, 0.2727, 0.8333, 0.2727, 0.875, 0.2727, 0.875, 0.3182, 0.8333, 0.3182, 0.8333, 0.3182, 0.875, 0.3182, 0.875, 0.3636, 0.8333, 0.3636, 0.8333, 0.3636, 0.875, 0.3636, 0.875, 0.4091, 0.8333, 0.4091, 0.8333, 0.4091, 0.875, 0.4091, 0.875, 0.4545, 0.8333, 0.4545, 0.8333, 0.4545, 0.875, 0.4545, 0.875, 0.5, 0.8333, 0.5, 0.8333, 0.5, 0.875, 0.5, 0.875, 0.5455, 0.8333, 0.5455, 0.875, 0.5455, 0.9167, 0.5455, 0.9167, 0.5909, 0.875, 0.5909, 0.875, 0.5909, 0.9167, 0.5909, 0.9167, 0.6364, 0.875, 0.6364, 0.875, 0.6364, 0.9167, 0.6364, 0.9167, 0.6818, 0.875, 0.6818, 0.875, 0.6818, 0.9167, 0.6818, 0.9167, 0.7273, 0.875, 0.7273, 0.875, 0.7273, 0.9167, 0.7273, 0.9167, 0.7727, 0.875, 0.7727, 0.875, 0.7727, 0.9167, 0.7727, 0.9167, 0.8182, 0.875, 0.8182, 0.875, 0.8182, 0.9167, 0.8182, 0.9167, 0.8636, 0.875, 0.8636, 0.875, 0.8636, 0.9167, 0.8636, 0.9167, 0.9091, 0.875, 0.9091, 0.875, 0.9091, 0.9167, 0.9091, 0.9167, 0.9545, 0.875, 0.9545, 0.875, 0.9545, 0.9167, 0.9545, 0.9167, 1.0, 0.875, 1.0, 0.875, -4.441e-16, 0.9167, -4.441e-16, 0.9167, 0.04545, 0.875, 0.04545, 0.875, 0.04545, 0.9167, 0.04545, 0.9167, 0.09091, 0.875, 0.09091, 0.875, 0.09091, 0.9167, 0.09091, 0.9167, 0.1364, 0.875, 0.1364, 0.875, 0.1364, 0.9167, 0.1364, 0.9167, 0.1818, 0.875, 0.1818, 0.875, 0.1818, 0.9167, 0.1818, 0.9167, 0.2273, 0.875, 0.2273, 0.875, 0.2273, 0.9167, 0.2273, 0.9167, 0.2727, 0.875, 0.2727, 0.875, 0.2727, 0.9167, 0.2727, 0.9167, 0.3182, 0.875, 0.3182, 0.875, 0.3182, 0.9167, 0.3182, 0.9167, 0.3636, 0.875, 0.3636, 0.875, 0.3636, 0.9167, 0.3636, 0.9167, 0.4091, 0.875, 0.4091, 0.875, 0.4091, 0.9167, 0.4091, 0.9167, 0.4545, 0.875, 0.4545, 0.875, 0.4545, 0.9167, 0.4545, 0.9167, 0.5, 0.875, 0.5, 0.875, 0.5, 0.9167, 0.5, 0.9167, 0.5455, 0.875, 0.5455, 0.9167, 0.5455, 0.9583, 0.5455, 0.9583, 0.5909, 0.9167, 0.5909, 0.9167, 0.5909, 0.9583, 0.5909, 0.9583, 0.6364, 0.9167, 0.6364, 0.9167, 0.6364, 0.9583, 0.6364, 0.9583, 0.6818, 0.9167, 0.6818, 0.9167, 0.6818, 0.9583, 0.6818, 0.9583, 0.7273, 0.9167, 0.7273, 0.9167, 0.7273, 0.9583, 0.7273, 0.9583, 0.7727, 0.9167, 0.7727, 0.9167, 0.7727, 0.9583, 0.7727, 0.9583, 0.8182, 0.9167, 0.8182, 0.9167, 0.8182, 0.9583, 0.8182, 0.9583, 0.8636, 0.9167, 0.8636, 0.9167, 0.8636, 0.9583, 0.8636, 0.9583, 0.9091, 0.9167, 0.9091, 0.9167, 0.9091, 0.9583, 0.9091, 0.9583, 0.9545, 0.9167, 0.9545, 0.9167, 0.9545, 0.9583, 0.9545, 0.9583, 1.0, 0.9167, 1.0, 0.9167, -4.441e-16, 0.9583, -4.441e-16, 0.9583, 0.04545, 0.9167, 0.04545, 0.9167, 0.04545, 0.9583, 0.04545, 0.9583, 0.09091, 0.9167, 0.09091, 0.9167, 0.09091, 0.9583, 0.09091, 0.9583, 0.1364, 0.9167, 0.1364, 0.9167, 0.1364, 0.9583, 0.1364, 0.9583, 0.1818, 0.9167, 0.1818, 0.9167, 0.1818, 0.9583, 0.1818, 0.9583, 0.2273, 0.9167, 0.2273, 0.9167, 0.2273, 0.9583, 0.2273, 0.9583, 0.2727, 0.9167, 0.2727, 0.9167, 0.2727, 0.9583, 0.2727, 0.9583, 0.3182, 0.9167, 0.3182, 0.9167, 0.3182, 0.9583, 0.3182, 0.9583, 0.3636, 0.9167, 0.3636, 0.9167, 0.3636, 0.9583, 0.3636, 0.9583, 0.4091, 0.9167, 0.4091, 0.9167, 0.4091, 0.9583, 0.4091, 0.9583, 0.4545, 0.9167, 0.4545, 0.9167, 0.4545, 0.9583, 0.4545, 0.9583, 0.5, 0.9167, 0.5, 0.9167, 0.5, 0.9583, 0.5, 0.9583, 0.5455, 0.9167, 0.5455, 0.9583, 0.5455, 1.0, 0.5455, 1.0, 0.5909, 0.9583, 0.5909, 0.9583, 0.5909, 1.0, 0.5909, 1.0, 0.6364, 0.9583, 0.6364, 0.9583, 0.6364, 1.0, 0.6364, 1.0, 0.6818, 0.9583, 0.6818, 0.9583, 0.6818, 1.0, 0.6818, 1.0, 0.7273, 0.9583, 0.7273, 0.9583, 0.7273, 1.0, 0.7273, 1.0, 0.7727, 0.9583, 0.7727, 0.9583, 0.7727, 1.0, 0.7727, 1.0, 0.8182, 0.9583, 0.8182, 0.9583, 0.8182, 1.0, 0.8182, 1.0, 0.8636, 0.9583, 0.8636, 0.9583, 0.8636, 1.0, 0.8636, 1.0, 0.9091, 0.9583, 0.9091, 0.9583, 0.9091, 1.0, 0.9091, 1.0, 0.9545, 0.9583, 0.9545, 0.9583, 0.9545, 1.0, 0.9545, 1.0, 1.0, 0.9583, 1.0, 0.9583, -4.441e-16, 1.0, -4.441e-16, 1.0, 0.04545, 0.9583, 0.04545, 0.9583, 0.04545, 1.0, 0.04545, 1.0, 0.09091, 0.9583, 0.09091, 0.9583, 0.09091, 1.0, 0.09091, 1.0, 0.1364, 0.9583, 0.1364, 0.9583, 0.1364, 1.0, 0.1364, 1.0, 0.1818, 0.9583, 0.1818, 0.9583, 0.1818, 1.0, 0.1818, 1.0, 0.2273, 0.9583, 0.2273, 0.9583, 0.2273, 1.0, 0.2273, 1.0, 0.2727, 0.9583, 0.2727, 0.9583, 0.2727, 1.0, 0.2727, 1.0, 0.3182, 0.9583, 0.3182, 0.9583, 0.3182, 1.0, 0.3182, 1.0, 0.3636, 0.9583, 0.3636, 0.9583, 0.3636, 1.0, 0.3636, 1.0, 0.4091, 0.9583, 0.4091, 0.9583, 0.4091, 1.0, 0.4091, 1.0, 0.4545, 0.9583, 0.4545, 0.9583, 0.4545, 1.0, 0.4545, 1.0, 0.5, 0.9583, 0.5, 0.9583, 0.5, 1.0, 0.5, 1.0, 0.5455, 0.9583, 0.5455, -4.441e-16, 0.5455, 0.04167, 0.5455, 0.04167, 0.5909, -4.441e-16, 0.5909, -4.441e-16, 0.5909, 0.04167, 0.5909, 0.04167, 0.6364, -4.441e-16, 0.6364, -4.441e-16, 0.6364, 0.04167, 0.6364, 0.04167, 0.6818, -4.441e-16, 0.6818, -4.441e-16, 0.6818, 0.04167, 0.6818, 0.04167, 0.7273, -4.441e-16, 0.7273, -4.441e-16, 0.7273, 0.04167, 0.7273, 0.04167, 0.7727, -4.441e-16, 0.7727, -4.441e-16, 0.7727, 0.04167, 0.7727, 0.04167, 0.8182, -4.441e-16, 0.8182, -4.441e-16, 0.8182, 0.04167, 0.8182, 0.04167, 0.8636, -4.441e-16, 0.8636, -4.441e-16, 0.8636, 0.04167, 0.8636, 0.04167, 0.9091, -4.441e-16, 0.9091, -4.441e-16, 0.9091, 0.04167, 0.9091, 0.04167, 0.9545, -4.441e-16, 0.9545, -4.441e-16, 0.9545, 0.04167, 0.9545, 0.04167, 1.0, -4.441e-16, 1.0, -4.441e-16, -4.441e-16, 0.04167, -4.441e-16, 0.04167, 0.04545, -4.441e-16, 0.04545, -4.441e-16, 0.04545, 0.04167, 0.04545, 0.04167, 0.09091, -4.441e-16, 0.09091, -4.441e-16, 0.09091, 0.04167, 0.09091, 0.04167, 0.1364, -4.441e-16, 0.1364, -4.441e-16, 0.1364, 0.04167, 0.1364, 0.04167, 0.1818, -4.441e-16, 0.1818, -4.441e-16, 0.1818, 0.04167, 0.1818, 0.04167, 0.2273, -4.441e-16, 0.2273, -4.441e-16, 0.2273, 0.04167, 0.2273, 0.04167, 0.2727, -4.441e-16, 0.2727, -4.441e-16, 0.2727, 0.04167, 0.2727, 0.04167, 0.3182, -4.441e-16, 0.3182, -4.441e-16, 0.3182, 0.04167, 0.3182, 0.04167, 0.3636, -4.441e-16, 0.3636, -4.441e-16, 0.3636, 0.04167, 0.3636, 0.04167, 0.4091, -4.441e-16, 0.4091, -4.441e-16, 0.4091, 0.04167, 0.4091, 0.04167, 0.4545, -4.441e-16, 0.4545, -4.441e-16, 0.4545, 0.04167, 0.4545, 0.04167, 0.5, -4.441e-16, 0.5, -4.441e-16, 0.5, 0.04167, 0.5, 0.04167, 0.5455, -4.441e-16, 0.5455, 0.04167, 0.5455, 0.08333, 0.5455, 0.08333, 0.5909, 0.04167, 0.5909, 0.04167, 0.5909, 0.08333, 0.5909, 0.08333, 0.6364, 0.04167, 0.6364, 0.04167, 0.6364, 0.08333, 0.6364, 0.08333, 0.6818, 0.04167, 0.6818, 0.04167, 0.6818, 0.08333, 0.6818, 0.08333, 0.7273, 0.04167, 0.7273, 0.04167, 0.7273, 0.08333, 0.7273, 0.08333, 0.7727, 0.04167, 0.7727, 0.04167, 0.7727, 0.08333, 0.7727, 0.08333, 0.8182, 0.04167, 0.8182, 0.04167, 0.8182, 0.08333, 0.8182, 0.08333, 0.8636, 0.04167, 0.8636, 0.04167, 0.8636, 0.08333, 0.8636, 0.08333, 0.9091, 0.04167, 0.9091, 0.04167, 0.9091, 0.08333, 0.9091, 0.08333, 0.9545, 0.04167, 0.9545, 0.04167, 0.9545, 0.08333, 0.9545, 0.08333, 1.0, 0.04167, 1.0, 0.04167, -4.441e-16, 0.08333, -4.441e-16, 0.08333, 0.04545, 0.04167, 0.04545, 0.04167, 0.04545, 0.08333, 0.04545, 0.08333, 0.09091, 0.04167, 0.09091, 0.04167, 0.09091, 0.08333, 0.09091, 0.08333, 0.1364, 0.04167, 0.1364, 0.04167, 0.1364, 0.08333, 0.1364, 0.08333, 0.1818, 0.04167, 0.1818, 0.04167, 0.1818, 0.08333, 0.1818, 0.08333, 0.2273, 0.04167, 0.2273, 0.04167, 0.2273, 0.08333, 0.2273, 0.08333, 0.2727, 0.04167, 0.2727, 0.04167, 0.2727, 0.08333, 0.2727, 0.08333, 0.3182, 0.04167, 0.3182, 0.04167, 0.3182, 0.08333, 0.3182, 0.08333, 0.3636, 0.04167, 0.3636, 0.04167, 0.3636, 0.08333, 0.3636, 0.08333, 0.4091, 0.04167, 0.4091, 0.04167, 0.4091, 0.08333, 0.4091, 0.08333, 0.4545, 0.04167, 0.4545, 0.04167, 0.4545, 0.08333, 0.4545, 0.08333, 0.5, 0.04167, 0.5, 0.04167, 0.5, 0.08333, 0.5, 0.08333, 0.5455, 0.04167, 0.5455, 0.08333, 0.5455, 0.125, 0.5455, 0.125, 0.5909, 0.08333, 0.5909, 0.08333, 0.5909, 0.125, 0.5909, 0.125, 0.6364, 0.08333, 0.6364, 0.08333, 0.6364, 0.125, 0.6364, 0.125, 0.6818, 0.08333, 0.6818, 0.08333, 0.6818, 0.125, 0.6818, 0.125, 0.7273, 0.08333, 0.7273, 0.08333, 0.7273, 0.125, 0.7273, 0.125, 0.7727, 0.08333, 0.7727, 0.08333, 0.7727, 0.125, 0.7727, 0.125, 0.8182, 0.08333, 0.8182, 0.08333, 0.8182, 0.125, 0.8182, 0.125, 0.8636, 0.08333, 0.8636, 0.08333, 0.8636, 0.125, 0.8636, 0.125, 0.9091, 0.08333, 0.9091, 0.08333, 0.9091, 0.125, 0.9091, 0.125, 0.9545, 0.08333, 0.9545, 0.08333, 0.9545, 0.125, 0.9545, 0.125, 1.0, 0.08333, 1.0, 0.08333, -4.441e-16, 0.125, -4.441e-16, 0.125, 0.04545, 0.08333, 0.04545, 0.08333, 0.04545, 0.125, 0.04545, 0.125, 0.09091, 0.08333, 0.09091, 0.08333, 0.09091, 0.125, 0.09091, 0.125, 0.1364, 0.08333, 0.1364, 0.08333, 0.1364, 0.125, 0.1364, 0.125, 0.1818, 0.08333, 0.1818, 0.08333, 0.1818, 0.125, 0.1818, 0.125, 0.2273, 0.08333, 0.2273, 0.08333, 0.2273, 0.125, 0.2273, 0.125, 0.2727, 0.08333, 0.2727, 0.08333, 0.2727, 0.125, 0.2727, 0.125, 0.3182, 0.08333, 0.3182, 0.08333, 0.3182, 0.125, 0.3182, 0.125, 0.3636, 0.08333, 0.3636, 0.08333, 0.3636, 0.125, 0.3636, 0.125, 0.4091, 0.08333, 0.4091, 0.08333, 0.4091, 0.125, 0.4091, 0.125, 0.4545, 0.08333, 0.4545, 0.08333, 0.4545, 0.125, 0.4545, 0.125, 0.5, 0.08333, 0.5, 0.08333, 0.5, 0.125, 0.5, 0.125, 0.5455, 0.08333, 0.5455, 0.125, 0.5455, 0.1667, 0.5455, 0.1667, 0.5909, 0.125, 0.5909, 0.125, 0.5909, 0.1667, 0.5909, 0.1667, 0.6364, 0.125, 0.6364, 0.125, 0.6364, 0.1667, 0.6364, 0.1667, 0.6818, 0.125, 0.6818, 0.125, 0.6818, 0.1667, 0.6818, 0.1667, 0.7273, 0.125, 0.7273, 0.125, 0.7273, 0.1667, 0.7273, 0.1667, 0.7727, 0.125, 0.7727, 0.125, 0.7727, 0.1667, 0.7727, 0.1667, 0.8182, 0.125, 0.8182, 0.125, 0.8182, 0.1667, 0.8182, 0.1667, 0.8636, 0.125, 0.8636, 0.125, 0.8636, 0.1667, 0.8636, 0.1667, 0.9091, 0.125, 0.9091, 0.125, 0.9091, 0.1667, 0.9091, 0.1667, 0.9545, 0.125, 0.9545, 0.125, 0.9545, 0.1667, 0.9545, 0.1667, 1.0, 0.125, 1.0, 0.125, -4.441e-16, 0.1667, -4.441e-16, 0.1667, 0.04545, 0.125, 0.04545, 0.125, 0.04545, 0.1667, 0.04545, 0.1667, 0.09091, 0.125, 0.09091, 0.125, 0.09091, 0.1667, 0.09091, 0.1667, 0.1364, 0.125, 0.1364, 0.125, 0.1364, 0.1667, 0.1364, 0.1667, 0.1818, 0.125, 0.1818, 0.125, 0.1818, 0.1667, 0.1818, 0.1667, 0.2273, 0.125, 0.2273, 0.125, 0.2273, 0.1667, 0.2273, 0.1667, 0.2727, 0.125, 0.2727, 0.125, 0.2727, 0.1667, 0.2727, 0.1667, 0.3182, 0.125, 0.3182, 0.125, 0.3182, 0.1667, 0.3182, 0.1667, 0.3636, 0.125, 0.3636, 0.125, 0.3636, 0.1667, 0.3636, 0.1667, 0.4091, 0.125, 0.4091, 0.125, 0.4091, 0.1667, 0.4091, 0.1667, 0.4545, 0.125, 0.4545, 0.125, 0.4545, 0.1667, 0.4545, 0.1667, 0.5, 0.125, 0.5, 0.125, 0.5, 0.1667, 0.5, 0.1667, 0.5455, 0.125, 0.5455, 0.1667, 0.5455, 0.2083, 0.5455, 0.2083, 0.5909, 0.1667, 0.5909, 0.1667, 0.5909, 0.2083, 0.5909, 0.2083, 0.6364, 0.1667, 0.6364, 0.1667, 0.6364, 0.2083, 0.6364, 0.2083, 0.6818, 0.1667, 0.6818, 0.1667, 0.6818, 0.2083, 0.6818, 0.2083, 0.7273, 0.1667, 0.7273, 0.1667, 0.7273, 0.2083, 0.7273, 0.2083, 0.7727, 0.1667, 0.7727, 0.1667, 0.7727, 0.2083, 0.7727, 0.2083, 0.8182, 0.1667, 0.8182, 0.1667, 0.8182, 0.2083, 0.8182, 0.2083, 0.8636, 0.1667, 0.8636, 0.1667, 0.8636, 0.2083, 0.8636, 0.2083, 0.9091, 0.1667, 0.9091, 0.1667, 0.9091, 0.2083, 0.9091, 0.2083, 0.9545, 0.1667, 0.9545, 0.1667, 0.9545, 0.2083, 0.9545, 0.2083, 1.0, 0.1667, 1.0, 0.1667, -4.441e-16, 0.2083, -4.441e-16, 0.2083, 0.04545, 0.1667, 0.04545, 0.1667, 0.04545, 0.2083, 0.04545, 0.2083, 0.09091, 0.1667, 0.09091, 0.1667, 0.09091, 0.2083, 0.09091, 0.2083, 0.1364, 0.1667, 0.1364, 0.1667, 0.1364, 0.2083, 0.1364, 0.2083, 0.1818, 0.1667, 0.1818, 0.1667, 0.1818, 0.2083, 0.1818, 0.2083, 0.2273, 0.1667, 0.2273, 0.1667, 0.2273, 0.2083, 0.2273, 0.2083, 0.2727, 0.1667, 0.2727, 0.1667, 0.2727, 0.2083, 0.2727, 0.2083, 0.3182, 0.1667, 0.3182, 0.1667, 0.3182, 0.2083, 0.3182, 0.2083, 0.3636, 0.1667, 0.3636, 0.1667, 0.3636, 0.2083, 0.3636, 0.2083, 0.4091, 0.1667, 0.4091, 0.1667, 0.4091, 0.2083, 0.4091, 0.2083, 0.4545, 0.1667, 0.4545, 0.1667, 0.4545, 0.2083, 0.4545, 0.2083, 0.5, 0.1667, 0.5, 0.1667, 0.5, 0.2083, 0.5, 0.2083, 0.5455, 0.1667, 0.5455, 0.2083, 0.5455, 0.25, 0.5455, 0.25, 0.5909, 0.2083, 0.5909, 0.2083, 0.5909, 0.25, 0.5909, 0.25, 0.6364, 0.2083, 0.6364, 0.2083, 0.6364, 0.25, 0.6364, 0.25, 0.6818, 0.2083, 0.6818, 0.2083, 0.6818, 0.25, 0.6818, 0.25, 0.7273, 0.2083, 0.7273, 0.2083, 0.7273, 0.25, 0.7273, 0.25, 0.7727, 0.2083, 0.7727, 0.2083, 0.7727, 0.25, 0.7727, 0.25, 0.8182, 0.2083, 0.8182, 0.2083, 0.8182, 0.25, 0.8182, 0.25, 0.8636, 0.2083, 0.8636, 0.2083, 0.8636, 0.25, 0.8636, 0.25, 0.9091, 0.2083, 0.9091, 0.2083, 0.9091, 0.25, 0.9091, 0.25, 0.9545, 0.2083, 0.9545, 0.2083, 0.9545, 0.25, 0.9545, 0.25, 1.0, 0.2083, 1.0, 0.2083, -4.441e-16, 0.25, -4.441e-16, 0.25, 0.04545, 0.2083, 0.04545, 0.2083, 0.04545, 0.25, 0.04545, 0.25, 0.09091, 0.2083, 0.09091, 0.2083, 0.09091, 0.25, 0.09091, 0.25, 0.1364, 0.2083, 0.1364, 0.2083, 0.1364, 0.25, 0.1364, 0.25, 0.1818, 0.2083, 0.1818, 0.2083, 0.1818, 0.25, 0.1818, 0.25, 0.2273, 0.2083, 0.2273, 0.2083, 0.2273, 0.25, 0.2273, 0.25, 0.2727, 0.2083, 0.2727, 0.2083, 0.2727, 0.25, 0.2727, 0.25, 0.3182, 0.2083, 0.3182, 0.2083, 0.3182, 0.25, 0.3182, 0.25, 0.3636, 0.2083, 0.3636, 0.2083, 0.3636, 0.25, 0.3636, 0.25, 0.4091, 0.2083, 0.4091, 0.2083, 0.4091, 0.25, 0.4091, 0.25, 0.4545, 0.2083, 0.4545, 0.2083, 0.4545, 0.25, 0.4545, 0.25, 0.5, 0.2083, 0.5, 0.2083, 0.5, 0.25, 0.5, 0.25, 0.5455, 0.2083, 0.5455, 0.25, 0.5455, 0.2917, 0.5455, 0.2917, 0.5909, 0.25, 0.5909, 0.25, 0.5909, 0.2917, 0.5909, 0.2917, 0.6364, 0.25, 0.6364, 0.25, 0.6364, 0.2917, 0.6364, 0.2917, 0.6818, 0.25, 0.6818, 0.25, 0.6818, 0.2917, 0.6818, 0.2917, 0.7273, 0.25, 0.7273, 0.25, 0.7273, 0.2917, 0.7273, 0.2917, 0.7727, 0.25, 0.7727, 0.25, 0.7727, 0.2917, 0.7727, 0.2917, 0.8182, 0.25, 0.8182, 0.25, 0.8182, 0.2917, 0.8182, 0.2917, 0.8636, 0.25, 0.8636, 0.25, 0.8636, 0.2917, 0.8636, 0.2917, 0.9091, 0.25, 0.9091, 0.25, 0.9091, 0.2917, 0.9091, 0.2917, 0.9545, 0.25, 0.9545, 0.25, 0.9545, 0.2917, 0.9545, 0.2917, 1.0, 0.25, 1.0, 0.25, -4.441e-16, 0.2917, -4.441e-16, 0.2917, 0.04545, 0.25, 0.04545, 0.25, 0.04545, 0.2917, 0.04545, 0.2917, 0.09091, 0.25, 0.09091, 0.25, 0.09091, 0.2917, 0.09091, 0.2917, 0.1364, 0.25, 0.1364, 0.25, 0.1364, 0.2917, 0.1364, 0.2917, 0.1818, 0.25, 0.1818, 0.25, 0.1818, 0.2917, 0.1818, 0.2917, 0.2273, 0.25, 0.2273, 0.25, 0.2273, 0.2917, 0.2273, 0.2917, 0.2727, 0.25, 0.2727, 0.25, 0.2727, 0.2917, 0.2727, 0.2917, 0.3182, 0.25, 0.3182, 0.25, 0.3182, 0.2917, 0.3182, 0.2917, 0.3636, 0.25, 0.3636, 0.25, 0.3636, 0.2917, 0.3636, 0.2917, 0.4091, 0.25, 0.4091, 0.25, 0.4091, 0.2917, 0.4091, 0.2917, 0.4545, 0.25, 0.4545, 0.25, 0.4545, 0.2917, 0.4545, 0.2917, 0.5, 0.25, 0.5, 0.25, 0.5, 0.2917, 0.5, 0.2917, 0.5455, 0.25, 0.5455, 0.2917, 0.5455, 0.3333, 0.5455, 0.3333, 0.5909, 0.2917, 0.5909, 0.2917, 0.5909, 0.3333, 0.5909, 0.3333, 0.6364, 0.2917, 0.6364, 0.2917, 0.6364, 0.3333, 0.6364, 0.3333, 0.6818, 0.2917, 0.6818, 0.2917, 0.6818, 0.3333, 0.6818, 0.3333, 0.7273, 0.2917, 0.7273, 0.2917, 0.7273, 0.3333, 0.7273, 0.3333, 0.7727, 0.2917, 0.7727, 0.2917, 0.7727, 0.3333, 0.7727, 0.3333, 0.8182, 0.2917, 0.8182, 0.2917, 0.8182, 0.3333, 0.8182, 0.3333, 0.8636, 0.2917, 0.8636, 0.2917, 0.8636, 0.3333, 0.8636, 0.3333, 0.9091, 0.2917, 0.9091, 0.2917, 0.9091, 0.3333, 0.9091, 0.3333, 0.9545, 0.2917, 0.9545, 0.2917, 0.9545, 0.3333, 0.9545, 0.3333, 1.0, 0.2917, 1.0, 0.2917, -4.441e-16, 0.3333, -4.441e-16, 0.3333, 0.04545, 0.2917, 0.04545, 0.2917, 0.04545, 0.3333, 0.04545, 0.3333, 0.09091, 0.2917, 0.09091, 0.2917, 0.09091, 0.3333, 0.09091, 0.3333, 0.1364, 0.2917, 0.1364, 0.2917, 0.1364, 0.3333, 0.1364, 0.3333, 0.1818, 0.2917, 0.1818, 0.2917, 0.1818, 0.3333, 0.1818, 0.3333, 0.2273, 0.2917, 0.2273, 0.2917, 0.2273, 0.3333, 0.2273, 0.3333, 0.2727, 0.2917, 0.2727, 0.2917, 0.2727, 0.3333, 0.2727, 0.3333, 0.3182, 0.2917, 0.3182, 0.2917, 0.3182, 0.3333, 0.3182, 0.3333, 0.3636, 0.2917, 0.3636, 0.2917, 0.3636, 0.3333, 0.3636, 0.3333, 0.4091, 0.2917, 0.4091, 0.2917, 0.4091, 0.3333, 0.4091, 0.3333, 0.4545, 0.2917, 0.4545, 0.2917, 0.4545, 0.3333, 0.4545, 0.3333, 0.5, 0.2917, 0.5, 0.2917, 0.5, 0.3333, 0.5, 0.3333, 0.5455, 0.2917, 0.5455, 0.3333, 0.5455, 0.375, 0.5455, 0.375, 0.5909, 0.3333, 0.5909, 0.3333, 0.5909, 0.375, 0.5909, 0.375, 0.6364, 0.3333, 0.6364, 0.3333, 0.6364, 0.375, 0.6364, 0.375, 0.6818, 0.3333, 0.6818, 0.3333, 0.6818, 0.375, 0.6818, 0.375, 0.7273, 0.3333, 0.7273, 0.3333, 0.7273, 0.375, 0.7273, 0.375, 0.7727, 0.3333, 0.7727, 0.3333, 0.7727, 0.375, 0.7727, 0.375, 0.8182, 0.3333, 0.8182, 0.3333, 0.8182, 0.375, 0.8182, 0.375, 0.8636, 0.3333, 0.8636, 0.3333, 0.8636, 0.375, 0.8636, 0.375, 0.9091, 0.3333, 0.9091, 0.3333, 0.9091, 0.375, 0.9091, 0.375, 0.9545, 0.3333, 0.9545, 0.3333, 0.9545, 0.375, 0.9545, 0.375, 1.0, 0.3333, 1.0, 0.3333, -4.441e-16, 0.375, -4.441e-16, 0.375, 0.04545, 0.3333, 0.04545, 0.3333, 0.04545, 0.375, 0.04545, 0.375, 0.09091, 0.3333, 0.09091, 0.3333, 0.09091, 0.375, 0.09091, 0.375, 0.1364, 0.3333, 0.1364, 0.3333, 0.1364, 0.375, 0.1364, 0.375, 0.1818, 0.3333, 0.1818, 0.3333, 0.1818, 0.375, 0.1818, 0.375, 0.2273, 0.3333, 0.2273, 0.3333, 0.2273, 0.375, 0.2273, 0.375, 0.2727, 0.3333, 0.2727, 0.3333, 0.2727, 0.375, 0.2727, 0.375, 0.3182, 0.3333, 0.3182, 0.3333, 0.3182, 0.375, 0.3182, 0.375, 0.3636, 0.3333, 0.3636, 0.3333, 0.3636, 0.375, 0.3636, 0.375, 0.4091, 0.3333, 0.4091, 0.3333, 0.4091, 0.375, 0.4091, 0.375, 0.4545, 0.3333, 0.4545, 0.3333, 0.4545, 0.375, 0.4545, 0.375, 0.5, 0.3333, 0.5, 0.3333, 0.5, 0.375, 0.5, 0.375, 0.5455, 0.3333, 0.5455, 0.375, 0.5455, 0.4167, 0.5455, 0.4167, 0.5909, 0.375, 0.5909, 0.375, 0.5909, 0.4167, 0.5909, 0.4167, 0.6364, 0.375, 0.6364, 0.375, 0.6364, 0.4167, 0.6364, 0.4167, 0.6818, 0.375, 0.6818, 0.375, 0.6818, 0.4167, 0.6818, 0.4167, 0.7273, 0.375, 0.7273, 0.375, 0.7273, 0.4167, 0.7273, 0.4167, 0.7727, 0.375, 0.7727, 0.375, 0.7727, 0.4167, 0.7727, 0.4167, 0.8182, 0.375, 0.8182, 0.375, 0.8182, 0.4167, 0.8182, 0.4167, 0.8636, 0.375, 0.8636, 0.375, 0.8636, 0.4167, 0.8636, 0.4167, 0.9091, 0.375, 0.9091, 0.375, 0.9091, 0.4167, 0.9091, 0.4167, 0.9545, 0.375, 0.9545, 0.375, 0.9545, 0.4167, 0.9545, 0.4167, 1.0, 0.375, 1.0, 0.375, -4.441e-16, 0.4167, -4.441e-16, 0.4167, 0.04545, 0.375, 0.04545, 0.375, 0.04545, 0.4167, 0.04545, 0.4167, 0.09091, 0.375, 0.09091, 0.375, 0.09091, 0.4167, 0.09091, 0.4167, 0.1364, 0.375, 0.1364, 0.375, 0.1364, 0.4167, 0.1364, 0.4167, 0.1818, 0.375, 0.1818, 0.375, 0.1818, 0.4167, 0.1818, 0.4167, 0.2273, 0.375, 0.2273, 0.375, 0.2273, 0.4167, 0.2273, 0.4167, 0.2727, 0.375, 0.2727, 0.375, 0.2727, 0.4167, 0.2727, 0.4167, 0.3182, 0.375, 0.3182, 0.375, 0.3182, 0.4167, 0.3182, 0.4167, 0.3636, 0.375, 0.3636, 0.375, 0.3636, 0.4167, 0.3636, 0.4167, 0.4091, 0.375, 0.4091, 0.375, 0.4091, 0.4167, 0.4091, 0.4167, 0.4545, 0.375, 0.4545, 0.375, 0.4545, 0.4167, 0.4545, 0.4167, 0.5, 0.375, 0.5, 0.375, 0.5, 0.4167, 0.5, 0.4167, 0.5455, 0.375, 0.5455, 0.4167, 0.5455, 0.4583, 0.5455, 0.4583, 0.5909, 0.4167, 0.5909, 0.4167, 0.5909, 0.4583, 0.5909, 0.4583, 0.6364, 0.4167, 0.6364, 0.4167, 0.6364, 0.4583, 0.6364, 0.4583, 0.6818, 0.4167, 0.6818, 0.4167, 0.6818, 0.4583, 0.6818, 0.4583, 0.7273, 0.4167, 0.7273, 0.4167, 0.7273, 0.4583, 0.7273, 0.4583, 0.7727, 0.4167, 0.7727, 0.4167, 0.7727, 0.4583, 0.7727, 0.4583, 0.8182, 0.4167, 0.8182, 0.4167, 0.8182, 0.4583, 0.8182, 0.4583, 0.8636, 0.4167, 0.8636, 0.4167, 0.8636, 0.4583, 0.8636, 0.4583, 0.9091, 0.4167, 0.9091, 0.4167, 0.9091, 0.4583, 0.9091, 0.4583, 0.9545, 0.4167, 0.9545, 0.4167, 0.9545, 0.4583, 0.9545, 0.4583, 1.0, 0.4167, 1.0, 0.4167, -4.441e-16, 0.4583, -4.441e-16, 0.4583, 0.04545, 0.4167, 0.04545, 0.4167, 0.04545, 0.4583, 0.04545, 0.4583, 0.09091, 0.4167, 0.09091, 0.4167, 0.09091, 0.4583, 0.09091, 0.4583, 0.1364, 0.4167, 0.1364, 0.4167, 0.1364, 0.4583, 0.1364, 0.4583, 0.1818, 0.4167, 0.1818, 0.4167, 0.1818, 0.4583, 0.1818, 0.4583, 0.2273, 0.4167, 0.2273, 0.4167, 0.2273, 0.4583, 0.2273, 0.4583, 0.2727, 0.4167, 0.2727, 0.4167, 0.2727, 0.4583, 0.2727, 0.4583, 0.3182, 0.4167, 0.3182, 0.4167, 0.3182, 0.4583, 0.3182, 0.4583, 0.3636, 0.4167, 0.3636, 0.4167, 0.3636, 0.4583, 0.3636, 0.4583, 0.4091, 0.4167, 0.4091, 0.4167, 0.4091, 0.4583, 0.4091, 0.4583, 0.4545, 0.4167, 0.4545, 0.4167, 0.4545, 0.4583, 0.4545, 0.4583, 0.5, 0.4167, 0.5, 0.4167, 0.5, 0.4583, 0.5, 0.4583, 0.5455, 0.4167, 0.5455, 0.4583, 0.5455, 0.5, 0.5455, 0.5, 0.5909, 0.4583, 0.5909, 0.4583, 0.5909, 0.5, 0.5909, 0.5, 0.6364, 0.4583, 0.6364, 0.4583, 0.6364, 0.5, 0.6364, 0.5, 0.6818, 0.4583, 0.6818, 0.4583, 0.6818, 0.5, 0.6818, 0.5, 0.7273, 0.4583, 0.7273, 0.4583, 0.7273, 0.5, 0.7273, 0.5, 0.7727, 0.4583, 0.7727, 0.4583, 0.7727, 0.5, 0.7727, 0.5, 0.8182, 0.4583, 0.8182, 0.4583, 0.8182, 0.5, 0.8182, 0.5, 0.8636, 0.4583, 0.8636, 0.4583, 0.8636, 0.5, 0.8636, 0.5, 0.9091, 0.4583, 0.9091, 0.4583, 0.9091, 0.5, 0.9091, 0.5, 0.9545, 0.4583, 0.9545, 0.4583, 0.9545, 0.5, 0.9545, 0.5, 1.0, 0.4583, 1.0, 0.4583, -4.441e-16, 0.5, -4.441e-16, 0.5, 0.04545, 0.4583, 0.04545, 0.4583, 0.04545, 0.5, 0.04545, 0.5, 0.09091, 0.4583, 0.09091, 0.4583, 0.09091, 0.5, 0.09091, 0.5, 0.1364, 0.4583, 0.1364, 0.4583, 0.1364, 0.5, 0.1364, 0.5, 0.1818, 0.4583, 0.1818, 0.4583, 0.1818, 0.5, 0.1818, 0.5, 0.2273, 0.4583, 0.2273, 0.4583, 0.2273, 0.5, 0.2273, 0.5, 0.2727, 0.4583, 0.2727, 0.4583, 0.2727, 0.5, 0.2727, 0.5, 0.3182, 0.4583, 0.3182, 0.4583, 0.3182, 0.5, 0.3182, 0.5, 0.3636, 0.4583, 0.3636, 0.4583, 0.3636, 0.5, 0.3636, 0.5, 0.4091, 0.4583, 0.4091, 0.4583, 0.4091, 0.5, 0.4091, 0.5, 0.4545, 0.4583, 0.4545, 0.4583, 0.4545, 0.5, 0.4545, 0.5, 0.5, 0.4583, 0.5, 0.4583, 0.5, 0.5, 0.5, 0.5, 0.5455, 0.4583, 0.5455])
me_torus.update()

# ---- objects
ob_light = bpy.data.objects.new('Light', light_light)
ob_camera = bpy.data.objects.new('Camera', cam_camera)
ob_torus = bpy.data.objects.new('Torus', me_torus)

# ---- transforms, parenting, visibility, modifiers, constraints
ob_light.location = (4.076, 1.005, 5.904)
ob_light.rotation_euler = (0.6503, 0.05522, 1.866)
ob_light.lock_rotations_4d = False
ob_light.empty_display_type = 'ARROWS'
ob_light.color = (0.0, 0.0, 0.0, 0.0)
ob_light.lineart.crease_threshold = 0.0
ob_camera.location = (7.359, -6.926, 4.958)
ob_camera.rotation_euler = (1.109, 0.0, 0.8149)
ob_camera.lock_rotations_4d = False
ob_camera.empty_display_type = 'ARROWS'
ob_camera.color = (0.0, 0.0, 0.0, 0.0)
ob_camera.display_type = 'WIRE'
ob_camera.lineart.crease_threshold = 0.0
ob_torus.location = (0.0, 0.0, 0.0)

# ---- collection membership
col_collection.objects.link(ob_light)
col_collection.objects.link(ob_camera)
col_collection.objects.link(ob_torus)

# ---- scene / render settings (as saved in the file)
scene.camera = ob_camera
scene.frame_start = 1; scene.frame_end = 250; scene.frame_set(1)
scene.render.engine = 'BLENDER_EEVEE_NEXT'
scene.cycles.sampling_pattern = 'TABULATED_SOBOL'
scene.cycles.use_light_tree = False
scene.view_settings.view_transform = 'Filmic'
bpy.context.view_layer.update()
